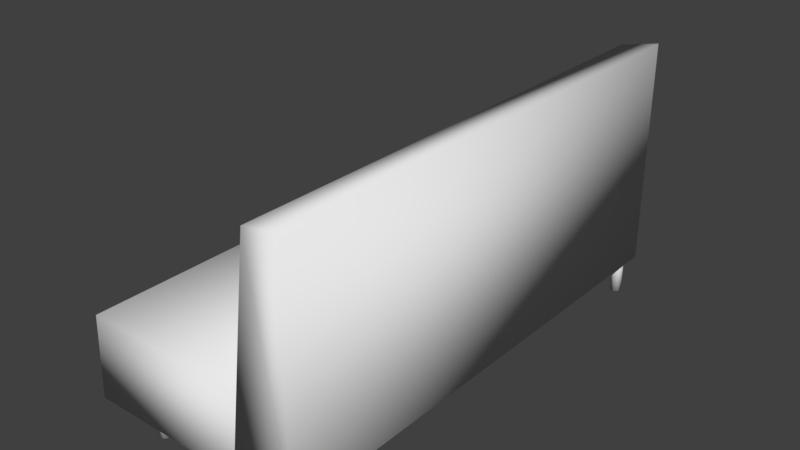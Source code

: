 # Source: bluecouchupdated.blend  (saved by Blender 2.79.0; exported with 4.5.12 LTS)
import bpy
from mathutils import Matrix  # noqa: F401  (used for matrix-valued properties, if any)

bpy.ops.wm.read_factory_settings(use_empty=True)
scene = bpy.context.scene
scene.name = 'Scene'

# ---- collections
col_collection_1 = bpy.data.collections.new('Collection 1'); scene.collection.children.link(col_collection_1)

# ---- materials (node trees are filled in below, after node groups)
mat_material_002 = bpy.data.materials.new('Material.002')
mat_material_002.alpha_threshold = 0.0
mat_material_002.use_transparent_shadow = False
mat_material_002.roughness = 0.5
mat_material_001 = bpy.data.materials.new('Material.001')
mat_material_001.alpha_threshold = 0.0
mat_material_001.use_transparent_shadow = False
mat_material_001.roughness = 0.5
mat_material = bpy.data.materials.new('Material')
mat_material.alpha_threshold = 0.0
mat_material.use_transparent_shadow = False
mat_material.roughness = 0.5
mat_material.line_color = (0.0, 0.0, 0.0, 1.0)

# ---- material node trees

# ---- world
world_world = bpy.data.worlds.new('World'); scene.world = world_world
world_world.color = (0.05088, 0.05088, 0.05088)
world_world.use_sun_shadow = False
world_world.sun_shadow_jitter_overblur = 0.0
world_world.cycles.sampling_method = 'MANUAL'

# ---- meshes
me_cylinder_003 = bpy.data.meshes.new('Cylinder.003')
me_cylinder_003.from_pydata([(-1.742, 0.8234, 1.307), (-1.742, 0.8234, 3.193), (-1.693, 0.8186, 1.307), (-1.693, 0.8186, 3.193), (-1.646, 0.8043, 1.307), (-1.646, 0.8043, 3.193), (-1.603, 0.7812, 1.307), (-1.603, 0.7812, 3.193), (-1.565, 0.75, 1.307), (-1.565, 0.75, 3.193), (-1.534, 0.712, 1.307), (-1.534, 0.712, 3.193), (-1.51, 0.6687, 1.307), (-1.51, 0.6687, 3.193), (-1.496, 0.6217, 1.307), (-1.496, 0.6217, 3.193), (-1.491, 0.5728, 1.307), (-1.491, 0.5728, 3.193), (-1.496, 0.5239, 1.307), (-1.496, 0.5239, 3.193), (-1.51, 0.4769, 1.307), (-1.51, 0.4769, 3.193), (-1.534, 0.4336, 1.307), (-1.534, 0.4336, 3.193), (-1.565, 0.3956, 1.307), (-1.565, 0.3956, 3.193), (-1.603, 0.3644, 1.307), (-1.603, 0.3644, 3.193), (-1.646, 0.3413, 1.307), (-1.646, 0.3413, 3.193), (-1.693, 0.327, 1.307), (-1.693, 0.327, 3.193), (-1.742, 0.3222, 1.307), (-1.742, 0.3222, 3.193), (-1.791, 0.327, 1.307), (-1.791, 0.327, 3.193), (-1.838, 0.3413, 1.307), (-1.838, 0.3413, 3.193), (-1.881, 0.3644, 1.307), (-1.881, 0.3644, 3.193), (-1.919, 0.3956, 1.307), (-1.919, 0.3956, 3.193), (-1.95, 0.4336, 1.307), (-1.95, 0.4336, 3.193), (-1.973, 0.4769, 1.307), (-1.973, 0.4769, 3.193), (-1.988, 0.5239, 1.307), (-1.988, 0.5239, 3.193), (-1.993, 0.5728, 1.307), (-1.993, 0.5728, 3.193), (-1.988, 0.6217, 1.307), (-1.988, 0.6217, 3.193), (-1.973, 0.6687, 1.307), (-1.973, 0.6687, 3.193), (-1.95, 0.712, 1.307), (-1.95, 0.712, 3.193), (-1.919, 0.75, 1.307), (-1.919, 0.75, 3.193), (-1.881, 0.7812, 1.307), (-1.881, 0.7812, 3.193), (-1.838, 0.8043, 1.307), (-1.838, 0.8043, 3.193), (-1.791, 0.8186, 1.307), (-1.791, 0.8186, 3.193), (-9.047, 0.8234, 1.307), (-9.047, 0.8234, 3.193), (-8.998, 0.8186, 1.307), (-8.998, 0.8186, 3.193), (-8.951, 0.8043, 1.307), (-8.951, 0.8043, 3.193), (-8.908, 0.7812, 1.307), (-8.908, 0.7812, 3.193), (-8.87, 0.75, 1.307), (-8.87, 0.75, 3.193), (-8.839, 0.712, 1.307), (-8.839, 0.712, 3.193), (-8.815, 0.6687, 1.307), (-8.815, 0.6687, 3.193), (-8.801, 0.6217, 1.307), (-8.801, 0.6217, 3.193), (-8.796, 0.5728, 1.307), (-8.796, 0.5728, 3.193), (-8.801, 0.5239, 1.307), (-8.801, 0.5239, 3.193), (-8.815, 0.4769, 1.307), (-8.815, 0.4769, 3.193), (-8.839, 0.4336, 1.307), (-8.839, 0.4336, 3.193), (-8.87, 0.3956, 1.307), (-8.87, 0.3956, 3.193), (-8.908, 0.3644, 1.307), (-8.908, 0.3644, 3.193), (-8.951, 0.3413, 1.307), (-8.951, 0.3413, 3.193), (-8.998, 0.327, 1.307), (-8.998, 0.327, 3.193), (-9.047, 0.3222, 1.307), (-9.047, 0.3222, 3.193), (-9.096, 0.327, 1.307), (-9.096, 0.327, 3.193), (-9.143, 0.3413, 1.307), (-9.143, 0.3413, 3.193), (-9.186, 0.3644, 1.307), (-9.186, 0.3644, 3.193), (-9.224, 0.3956, 1.307), (-9.224, 0.3956, 3.193), (-9.255, 0.4336, 1.307), (-9.255, 0.4336, 3.193), (-9.279, 0.4769, 1.307), (-9.279, 0.4769, 3.193), (-9.293, 0.5239, 1.307), (-9.293, 0.5239, 3.193), (-9.298, 0.5728, 1.307), (-9.298, 0.5728, 3.193), (-9.293, 0.6217, 1.307), (-9.293, 0.6217, 3.193), (-9.279, 0.6687, 1.307), (-9.279, 0.6687, 3.193), (-9.255, 0.712, 1.307), (-9.255, 0.712, 3.193), (-9.224, 0.75, 1.307), (-9.224, 0.75, 3.193), (-9.186, 0.7812, 1.307), (-9.186, 0.7812, 3.193), (-9.143, 0.8043, 1.307), (-9.143, 0.8043, 3.193), (-9.096, 0.8186, 1.307), (-9.096, 0.8186, 3.193), (-9.047, 10.61, 1.307), (-9.047, 10.61, 3.193), (-8.998, 10.61, 1.307), (-8.998, 10.61, 3.193), (-8.951, 10.6, 1.307), (-8.951, 10.6, 3.193), (-8.908, 10.57, 1.307), (-8.908, 10.57, 3.193), (-8.87, 10.54, 1.307), (-8.87, 10.54, 3.193), (-8.839, 10.5, 1.307), (-8.839, 10.5, 3.193), (-8.815, 10.46, 1.307), (-8.815, 10.46, 3.193), (-8.801, 10.41, 1.307), (-8.801, 10.41, 3.193), (-8.796, 10.36, 1.307), (-8.796, 10.36, 3.193), (-8.801, 10.32, 1.307), (-8.801, 10.32, 3.193), (-8.815, 10.27, 1.307), (-8.815, 10.27, 3.193), (-8.839, 10.22, 1.307), (-8.839, 10.22, 3.193), (-8.87, 10.19, 1.307), (-8.87, 10.19, 3.193), (-8.908, 10.16, 1.307), (-8.908, 10.16, 3.193), (-8.951, 10.13, 1.307), (-8.951, 10.13, 3.193), (-8.998, 10.12, 1.307), (-8.998, 10.12, 3.193), (-9.047, 10.11, 1.307), (-9.047, 10.11, 3.193), (-9.096, 10.12, 1.307), (-9.096, 10.12, 3.193), (-9.143, 10.13, 1.307), (-9.143, 10.13, 3.193), (-9.186, 10.16, 1.307), (-9.186, 10.16, 3.193), (-9.224, 10.19, 1.307), (-9.224, 10.19, 3.193), (-9.255, 10.22, 1.307), (-9.255, 10.22, 3.193), (-9.279, 10.27, 1.307), (-9.279, 10.27, 3.193), (-9.293, 10.32, 1.307), (-9.293, 10.32, 3.193), (-9.298, 10.36, 1.307), (-9.298, 10.36, 3.193), (-9.293, 10.41, 1.307), (-9.293, 10.41, 3.193), (-9.279, 10.46, 1.307), (-9.279, 10.46, 3.193), (-9.255, 10.5, 1.307), (-9.255, 10.5, 3.193), (-9.224, 10.54, 1.307), (-9.224, 10.54, 3.193), (-9.186, 10.57, 1.307), (-9.186, 10.57, 3.193), (-9.143, 10.6, 1.307), (-9.143, 10.6, 3.193), (-9.096, 10.61, 1.307), (-9.096, 10.61, 3.193), (-2.955, 10.62, 1.307), (-2.955, 10.62, 3.193), (-2.906, 10.61, 1.307), (-2.906, 10.61, 3.193), (-2.859, 10.6, 1.307), (-2.859, 10.6, 3.193), (-2.815, 10.57, 1.307), (-2.815, 10.57, 3.193), (-2.777, 10.54, 1.307), (-2.777, 10.54, 3.193), (-2.746, 10.5, 1.307), (-2.746, 10.5, 3.193), (-2.723, 10.46, 1.307), (-2.723, 10.46, 3.193), (-2.709, 10.41, 1.307), (-2.709, 10.41, 3.193), (-2.704, 10.37, 1.307), (-2.704, 10.37, 3.193), (-2.709, 10.32, 1.307), (-2.709, 10.32, 3.193), (-2.723, 10.27, 1.307), (-2.723, 10.27, 3.193), (-2.746, 10.23, 1.307), (-2.746, 10.23, 3.193), (-2.777, 10.19, 1.307), (-2.777, 10.19, 3.193), (-2.815, 10.16, 1.307), (-2.815, 10.16, 3.193), (-2.859, 10.13, 1.307), (-2.859, 10.13, 3.193), (-2.906, 10.12, 1.307), (-2.906, 10.12, 3.193), (-2.955, 10.11, 1.307), (-2.955, 10.11, 3.193), (-3.003, 10.12, 1.307), (-3.003, 10.12, 3.193), (-3.05, 10.13, 1.307), (-3.05, 10.13, 3.193), (-3.094, 10.16, 1.307), (-3.094, 10.16, 3.193), (-3.132, 10.19, 1.307), (-3.132, 10.19, 3.193), (-3.163, 10.23, 1.307), (-3.163, 10.23, 3.193), (-3.186, 10.27, 1.307), (-3.186, 10.27, 3.193), (-3.2, 10.32, 1.307), (-3.2, 10.32, 3.193), (-3.205, 10.37, 1.307), (-3.205, 10.37, 3.193), (-3.2, 10.41, 1.307), (-3.2, 10.41, 3.193), (-3.186, 10.46, 1.307), (-3.186, 10.46, 3.193), (-3.163, 10.5, 1.307), (-3.163, 10.5, 3.193), (-3.132, 10.54, 1.307), (-3.132, 10.54, 3.193), (-3.094, 10.57, 1.307), (-3.094, 10.57, 3.193), (-3.05, 10.6, 1.307), (-3.05, 10.6, 3.193), (-3.003, 10.61, 1.307), (-3.003, 10.61, 3.193), (-9.047, 20.63, 1.307), (-9.047, 20.63, 3.193), (-8.998, 20.62, 1.307), (-8.998, 20.62, 3.193), (-8.951, 20.61, 1.307), (-8.951, 20.61, 3.193), (-8.908, 20.59, 1.307), (-8.908, 20.59, 3.193), (-8.87, 20.56, 1.307), (-8.87, 20.56, 3.193), (-8.839, 20.52, 1.307), (-8.839, 20.52, 3.193), (-8.815, 20.47, 1.307), (-8.815, 20.47, 3.193), (-8.801, 20.43, 1.307), (-8.801, 20.43, 3.193), (-8.796, 20.38, 1.307), (-8.796, 20.38, 3.193), (-8.801, 20.33, 1.307), (-8.801, 20.33, 3.193), (-8.815, 20.28, 1.307), (-8.815, 20.28, 3.193), (-8.839, 20.24, 1.307), (-8.839, 20.24, 3.193), (-8.87, 20.2, 1.307), (-8.87, 20.2, 3.193), (-8.908, 20.17, 1.307), (-8.908, 20.17, 3.193), (-8.951, 20.15, 1.307), (-8.951, 20.15, 3.193), (-8.998, 20.13, 1.307), (-8.998, 20.13, 3.193), (-9.047, 20.13, 1.307), (-9.047, 20.13, 3.193), (-9.096, 20.13, 1.307), (-9.096, 20.13, 3.193), (-9.143, 20.15, 1.307), (-9.143, 20.15, 3.193), (-9.186, 20.17, 1.307), (-9.186, 20.17, 3.193), (-9.224, 20.2, 1.307), (-9.224, 20.2, 3.193), (-9.255, 20.24, 1.307), (-9.255, 20.24, 3.193), (-9.279, 20.28, 1.307), (-9.279, 20.28, 3.193), (-9.293, 20.33, 1.307), (-9.293, 20.33, 3.193), (-9.298, 20.38, 1.307), (-9.298, 20.38, 3.193), (-9.293, 20.43, 1.307), (-9.293, 20.43, 3.193), (-9.279, 20.47, 1.307), (-9.279, 20.47, 3.193), (-9.255, 20.52, 1.307), (-9.255, 20.52, 3.193), (-9.224, 20.56, 1.307), (-9.224, 20.56, 3.193), (-9.186, 20.59, 1.307), (-9.186, 20.59, 3.193), (-9.143, 20.61, 1.307), (-9.143, 20.61, 3.193), (-9.096, 20.62, 1.307), (-9.096, 20.62, 3.193), (-1.793, 20.63, 1.307), (-1.793, 20.63, 3.193), (-1.744, 20.62, 1.307), (-1.744, 20.62, 3.193), (-1.697, 20.61, 1.307), (-1.697, 20.61, 3.193), (-1.653, 20.59, 1.307), (-1.653, 20.59, 3.193), (-1.615, 20.56, 1.307), (-1.615, 20.56, 3.193), (-1.584, 20.52, 1.307), (-1.584, 20.52, 3.193), (-1.561, 20.47, 1.307), (-1.561, 20.47, 3.193), (-1.547, 20.43, 1.307), (-1.547, 20.43, 3.193), (-1.542, 20.38, 1.307), (-1.542, 20.38, 3.193), (-1.547, 20.33, 1.307), (-1.547, 20.33, 3.193), (-1.561, 20.28, 1.307), (-1.561, 20.28, 3.193), (-1.584, 20.24, 1.307), (-1.584, 20.24, 3.193), (-1.615, 20.2, 1.307), (-1.615, 20.2, 3.193), (-1.653, 20.17, 1.307), (-1.653, 20.17, 3.193), (-1.697, 20.15, 1.307), (-1.697, 20.15, 3.193), (-1.744, 20.13, 1.307), (-1.744, 20.13, 3.193), (-1.793, 20.13, 1.307), (-1.793, 20.13, 3.193), (-1.841, 20.13, 1.307), (-1.841, 20.13, 3.193), (-1.889, 20.15, 1.307), (-1.889, 20.15, 3.193), (-1.932, 20.17, 1.307), (-1.932, 20.17, 3.193), (-1.97, 20.2, 1.307), (-1.97, 20.2, 3.193), (-2.001, 20.24, 1.307), (-2.001, 20.24, 3.193), (-2.024, 20.28, 1.307), (-2.024, 20.28, 3.193), (-2.038, 20.33, 1.307), (-2.038, 20.33, 3.193), (-2.043, 20.38, 1.307), (-2.043, 20.38, 3.193), (-2.038, 20.43, 1.307), (-2.038, 20.43, 3.193), (-2.024, 20.47, 1.307), (-2.024, 20.47, 3.193), (-2.001, 20.52, 1.307), (-2.001, 20.52, 3.193), (-1.97, 20.56, 1.307), (-1.97, 20.56, 3.193), (-1.932, 20.59, 1.307), (-1.932, 20.59, 3.193), (-1.889, 20.61, 1.307), (-1.889, 20.61, 3.193), (-1.841, 20.62, 1.307), (-1.841, 20.62, 3.193), (-10.96, -0.5405, 2.691), (-10.96, -0.4048, 6.139), (-10.96, 21.21, 2.691), (-10.96, 21.28, 6.139), (-3.356, -0.5405, 2.691), (-3.356, -0.4048, 6.139), (-3.356, 21.21, 2.691), (-3.356, 21.28, 6.139), (-1.378, 21.16, 2.739), (-1.378, -0.5786, 2.739), (-4.033, -0.5786, 2.739), (-4.033, 21.16, 2.739), (-1.378, 21.16, 12.63), (-1.378, -0.5786, 12.63), (-3.242, -0.1977, 12.11), (-3.242, 21.54, 12.11), (-1.742, 0.8161, 1.314), (-1.742, 0.8161, 3.186), (-1.694, 0.8115, 1.314), (-1.694, 0.8115, 3.186), (-1.649, 0.7976, 1.314), (-1.649, 0.7976, 3.186), (-1.607, 0.7751, 1.314), (-1.607, 0.7751, 3.186), (-1.57, 0.7449, 1.314), (-1.57, 0.7449, 3.186), (-1.54, 0.708, 1.314), (-1.54, 0.708, 3.186), (-1.517, 0.6659, 1.314), (-1.517, 0.6659, 3.186), (-1.503, 0.6203, 1.314), (-1.503, 0.6203, 3.186), (-1.499, 0.5728, 1.314), (-1.499, 0.5728, 3.186), (-1.503, 0.5253, 1.314), (-1.503, 0.5253, 3.186), (-1.517, 0.4797, 1.314), (-1.517, 0.4797, 3.186), (-1.54, 0.4376, 1.314), (-1.54, 0.4376, 3.186), (-1.57, 0.4007, 1.314), (-1.57, 0.4007, 3.186), (-1.607, 0.3705, 1.314), (-1.607, 0.3705, 3.186), (-1.649, 0.348, 1.314), (-1.649, 0.348, 3.186), (-1.694, 0.3341, 1.314), (-1.694, 0.3341, 3.186), (-1.742, 0.3295, 1.314), (-1.742, 0.3295, 3.186), (-1.789, 0.3341, 1.314), (-1.789, 0.3341, 3.186), (-1.835, 0.348, 1.314), (-1.835, 0.348, 3.186), (-1.877, 0.3705, 1.314), (-1.877, 0.3705, 3.186), (-1.914, 0.4007, 1.314), (-1.914, 0.4007, 3.186), (-1.944, 0.4376, 1.314), (-1.944, 0.4376, 3.186), (-1.967, 0.4797, 1.314), (-1.967, 0.4797, 3.186), (-1.981, 0.5253, 1.314), (-1.981, 0.5253, 3.186), (-1.985, 0.5728, 1.314), (-1.985, 0.5728, 3.186), (-1.981, 0.6203, 1.314), (-1.981, 0.6203, 3.186), (-1.967, 0.6659, 1.314), (-1.967, 0.6659, 3.186), (-1.944, 0.708, 1.314), (-1.944, 0.708, 3.186), (-1.914, 0.7449, 1.314), (-1.914, 0.7449, 3.186), (-1.877, 0.7751, 1.314), (-1.877, 0.7751, 3.186), (-1.835, 0.7976, 1.314), (-1.835, 0.7976, 3.186), (-1.789, 0.8115, 1.314), (-1.789, 0.8115, 3.186), (-9.047, 0.8161, 1.314), (-9.047, 0.8161, 3.186), (-9.0, 0.8115, 1.314), (-9.0, 0.8115, 3.186), (-8.954, 0.7976, 1.314), (-8.954, 0.7976, 3.186), (-8.912, 0.7751, 1.314), (-8.912, 0.7751, 3.186), (-8.875, 0.7449, 1.314), (-8.875, 0.7449, 3.186), (-8.845, 0.708, 1.314), (-8.845, 0.708, 3.186), (-8.822, 0.6659, 1.314), (-8.822, 0.6659, 3.186), (-8.808, 0.6203, 1.314), (-8.808, 0.6203, 3.186), (-8.804, 0.5728, 1.314), (-8.804, 0.5728, 3.186), (-8.808, 0.5253, 1.314), (-8.808, 0.5253, 3.186), (-8.822, 0.4797, 1.314), (-8.822, 0.4797, 3.186), (-8.845, 0.4376, 1.314), (-8.845, 0.4376, 3.186), (-8.875, 0.4007, 1.314), (-8.875, 0.4007, 3.186), (-8.912, 0.3705, 1.314), (-8.912, 0.3705, 3.186), (-8.954, 0.348, 1.314), (-8.954, 0.348, 3.186), (-9.0, 0.3341, 1.314), (-9.0, 0.3341, 3.186), (-9.047, 0.3295, 1.314), (-9.047, 0.3295, 3.186), (-9.094, 0.3341, 1.314), (-9.094, 0.3341, 3.186), (-9.14, 0.348, 1.314), (-9.14, 0.348, 3.186), (-9.182, 0.3705, 1.314), (-9.182, 0.3705, 3.186), (-9.219, 0.4007, 1.314), (-9.219, 0.4007, 3.186), (-9.249, 0.4376, 1.314), (-9.249, 0.4376, 3.186), (-9.272, 0.4797, 1.314), (-9.272, 0.4797, 3.186), (-9.286, 0.5253, 1.314), (-9.286, 0.5253, 3.186), (-9.29, 0.5728, 1.314), (-9.29, 0.5728, 3.186), (-9.286, 0.6203, 1.314), (-9.286, 0.6203, 3.186), (-9.272, 0.6659, 1.314), (-9.272, 0.6659, 3.186), (-9.249, 0.708, 1.314), (-9.249, 0.708, 3.186), (-9.219, 0.7449, 1.314), (-9.219, 0.7449, 3.186), (-9.182, 0.7751, 1.314), (-9.182, 0.7751, 3.186), (-9.14, 0.7976, 1.314), (-9.14, 0.7976, 3.186), (-9.094, 0.8115, 1.314), (-9.094, 0.8115, 3.186), (-9.047, 10.61, 1.314), (-9.047, 10.61, 3.186), (-9.0, 10.6, 1.314), (-9.0, 10.6, 3.186), (-8.954, 10.59, 1.314), (-8.954, 10.59, 3.186), (-8.912, 10.57, 1.314), (-8.912, 10.57, 3.186), (-8.875, 10.54, 1.314), (-8.875, 10.54, 3.186), (-8.845, 10.5, 1.314), (-8.845, 10.5, 3.186), (-8.822, 10.46, 1.314), (-8.822, 10.46, 3.186), (-8.808, 10.41, 1.314), (-8.808, 10.41, 3.186), (-8.804, 10.36, 1.314), (-8.804, 10.36, 3.186), (-8.808, 10.32, 1.314), (-8.808, 10.32, 3.186), (-8.822, 10.27, 1.314), (-8.822, 10.27, 3.186), (-8.845, 10.23, 1.314), (-8.845, 10.23, 3.186), (-8.875, 10.19, 1.314), (-8.875, 10.19, 3.186), (-8.912, 10.16, 1.314), (-8.912, 10.16, 3.186), (-8.954, 10.14, 1.314), (-8.954, 10.14, 3.186), (-9.0, 10.13, 1.314), (-9.0, 10.13, 3.186), (-9.047, 10.12, 1.314), (-9.047, 10.12, 3.186), (-9.094, 10.13, 1.314), (-9.094, 10.13, 3.186), (-9.14, 10.14, 1.314), (-9.14, 10.14, 3.186), (-9.182, 10.16, 1.314), (-9.182, 10.16, 3.186), (-9.219, 10.19, 1.314), (-9.219, 10.19, 3.186), (-9.249, 10.23, 1.314), (-9.249, 10.23, 3.186), (-9.272, 10.27, 1.314), (-9.272, 10.27, 3.186), (-9.286, 10.32, 1.314), (-9.286, 10.32, 3.186), (-9.29, 10.36, 1.314), (-9.29, 10.36, 3.186), (-9.286, 10.41, 1.314), (-9.286, 10.41, 3.186), (-9.272, 10.46, 1.314), (-9.272, 10.46, 3.186), (-9.249, 10.5, 1.314), (-9.249, 10.5, 3.186), (-9.219, 10.54, 1.314), (-9.219, 10.54, 3.186), (-9.182, 10.57, 1.314), (-9.182, 10.57, 3.186), (-9.14, 10.59, 1.314), (-9.14, 10.59, 3.186), (-9.094, 10.6, 1.314), (-9.094, 10.6, 3.186), (-2.955, 10.61, 1.314), (-2.955, 10.61, 3.186), (-2.907, 10.6, 1.314), (-2.907, 10.6, 3.186), (-2.861, 10.59, 1.314), (-2.861, 10.59, 3.186), (-2.819, 10.57, 1.314), (-2.819, 10.57, 3.186), (-2.783, 10.54, 1.314), (-2.783, 10.54, 3.186), (-2.752, 10.5, 1.314), (-2.752, 10.5, 3.186), (-2.73, 10.46, 1.314), (-2.73, 10.46, 3.186), (-2.716, 10.41, 1.314), (-2.716, 10.41, 3.186), (-2.711, 10.37, 1.314), (-2.711, 10.37, 3.186), (-2.716, 10.32, 1.314), (-2.716, 10.32, 3.186), (-2.73, 10.27, 1.314), (-2.73, 10.27, 3.186), (-2.752, 10.23, 1.314), (-2.752, 10.23, 3.186), (-2.783, 10.19, 1.314), (-2.783, 10.19, 3.186), (-2.819, 10.16, 1.314), (-2.819, 10.16, 3.186), (-2.861, 10.14, 1.314), (-2.861, 10.14, 3.186), (-2.907, 10.13, 1.314), (-2.907, 10.13, 3.186), (-2.955, 10.12, 1.314), (-2.955, 10.12, 3.186), (-3.002, 10.13, 1.314), (-3.002, 10.13, 3.186), (-3.048, 10.14, 1.314), (-3.048, 10.14, 3.186), (-3.09, 10.16, 1.314), (-3.09, 10.16, 3.186), (-3.127, 10.19, 1.314), (-3.127, 10.19, 3.186), (-3.157, 10.23, 1.314), (-3.157, 10.23, 3.186), (-3.179, 10.27, 1.314), (-3.179, 10.27, 3.186), (-3.193, 10.32, 1.314), (-3.193, 10.32, 3.186), (-3.198, 10.37, 1.314), (-3.198, 10.37, 3.186), (-3.193, 10.41, 1.314), (-3.193, 10.41, 3.186), (-3.179, 10.46, 1.314), (-3.179, 10.46, 3.186), (-3.157, 10.5, 1.314), (-3.157, 10.5, 3.186), (-3.127, 10.54, 1.314), (-3.127, 10.54, 3.186), (-3.09, 10.57, 1.314), (-3.09, 10.57, 3.186), (-3.048, 10.59, 1.314), (-3.048, 10.59, 3.186), (-3.002, 10.6, 1.314), (-3.002, 10.6, 3.186), (-9.047, 20.62, 1.314), (-9.047, 20.62, 3.186), (-9.0, 20.62, 1.314), (-9.0, 20.62, 3.186), (-8.954, 20.6, 1.314), (-8.954, 20.6, 3.186), (-8.912, 20.58, 1.314), (-8.912, 20.58, 3.186), (-8.875, 20.55, 1.314), (-8.875, 20.55, 3.186), (-8.845, 20.51, 1.314), (-8.845, 20.51, 3.186), (-8.822, 20.47, 1.314), (-8.822, 20.47, 3.186), (-8.808, 20.43, 1.314), (-8.808, 20.43, 3.186), (-8.804, 20.38, 1.314), (-8.804, 20.38, 3.186), (-8.808, 20.33, 1.314), (-8.808, 20.33, 3.186), (-8.822, 20.29, 1.314), (-8.822, 20.29, 3.186), (-8.845, 20.24, 1.314), (-8.845, 20.24, 3.186), (-8.875, 20.21, 1.314), (-8.875, 20.21, 3.186), (-8.912, 20.18, 1.314), (-8.912, 20.18, 3.186), (-8.954, 20.15, 1.314), (-8.954, 20.15, 3.186), (-9.0, 20.14, 1.314), (-9.0, 20.14, 3.186), (-9.047, 20.14, 1.314), (-9.047, 20.14, 3.186), (-9.094, 20.14, 1.314), (-9.094, 20.14, 3.186), (-9.14, 20.15, 1.314), (-9.14, 20.15, 3.186), (-9.182, 20.18, 1.314), (-9.182, 20.18, 3.186), (-9.219, 20.21, 1.314), (-9.219, 20.21, 3.186), (-9.249, 20.24, 1.314), (-9.249, 20.24, 3.186), (-9.272, 20.29, 1.314), (-9.272, 20.29, 3.186), (-9.286, 20.33, 1.314), (-9.286, 20.33, 3.186), (-9.29, 20.38, 1.314), (-9.29, 20.38, 3.186), (-9.286, 20.43, 1.314), (-9.286, 20.43, 3.186), (-9.272, 20.47, 1.314), (-9.272, 20.47, 3.186), (-9.249, 20.51, 1.314), (-9.249, 20.51, 3.186), (-9.219, 20.55, 1.314), (-9.219, 20.55, 3.186), (-9.182, 20.58, 1.314), (-9.182, 20.58, 3.186), (-9.14, 20.6, 1.314), (-9.14, 20.6, 3.186), (-9.094, 20.62, 1.314), (-9.094, 20.62, 3.186), (-1.793, 20.62, 1.314), (-1.793, 20.62, 3.186), (-1.745, 20.62, 1.314), (-1.745, 20.62, 3.186), (-1.699, 20.6, 1.314), (-1.699, 20.6, 3.186), (-1.657, 20.58, 1.314), (-1.657, 20.58, 3.186), (-1.621, 20.55, 1.314), (-1.621, 20.55, 3.186), (-1.59, 20.51, 1.314), (-1.59, 20.51, 3.186), (-1.568, 20.47, 1.314), (-1.568, 20.47, 3.186), (-1.554, 20.43, 1.314), (-1.554, 20.43, 3.186), (-1.549, 20.38, 1.314), (-1.549, 20.38, 3.186), (-1.554, 20.33, 1.314), (-1.554, 20.33, 3.186), (-1.568, 20.29, 1.314), (-1.568, 20.29, 3.186), (-1.59, 20.24, 1.314), (-1.59, 20.24, 3.186), (-1.621, 20.21, 1.314), (-1.621, 20.21, 3.186), (-1.657, 20.18, 1.314), (-1.657, 20.18, 3.186), (-1.699, 20.15, 1.314), (-1.699, 20.15, 3.186), (-1.745, 20.14, 1.314), (-1.745, 20.14, 3.186), (-1.793, 20.14, 1.314), (-1.793, 20.14, 3.186), (-1.84, 20.14, 1.314), (-1.84, 20.14, 3.186), (-1.886, 20.15, 1.314), (-1.886, 20.15, 3.186), (-1.928, 20.18, 1.314), (-1.928, 20.18, 3.186), (-1.965, 20.21, 1.314), (-1.965, 20.21, 3.186), (-1.995, 20.24, 1.314), (-1.995, 20.24, 3.186), (-2.017, 20.29, 1.314), (-2.017, 20.29, 3.186), (-2.031, 20.33, 1.314), (-2.031, 20.33, 3.186), (-2.036, 20.38, 1.314), (-2.036, 20.38, 3.186), (-2.031, 20.43, 1.314), (-2.031, 20.43, 3.186), (-2.017, 20.47, 1.314), (-2.017, 20.47, 3.186), (-1.995, 20.51, 1.314), (-1.995, 20.51, 3.186), (-1.965, 20.55, 1.314), (-1.965, 20.55, 3.186), (-1.928, 20.58, 1.314), (-1.928, 20.58, 3.186), (-1.886, 20.6, 1.314), (-1.886, 20.6, 3.186), (-1.84, 20.62, 1.314), (-1.84, 20.62, 3.186), (-10.95, -0.5346, 2.697), (-10.95, -0.3991, 6.133), (-10.95, 21.21, 2.697), (-10.95, 21.27, 6.133), (-3.361, -0.5346, 2.697), (-3.361, -0.3991, 6.133), (-3.361, 21.21, 2.697), (-3.361, 21.27, 6.133), (-1.384, 21.15, 2.745), (-1.384, -0.5727, 2.745), (-4.027, -0.573, 2.744), (-4.028, 21.15, 2.745), (-1.383, 21.15, 12.63), (-1.383, -0.5727, 12.63), (-3.236, -0.1922, 12.1), (-3.237, 21.53, 12.1)], [], [(0, 1, 3, 2), (2, 3, 5, 4), (4, 5, 7, 6), (6, 7, 9, 8), (8, 9, 11, 10), (10, 11, 13, 12), (12, 13, 15, 14), (14, 15, 17, 16), (16, 17, 19, 18), (18, 19, 21, 20), (20, 21, 23, 22), (22, 23, 25, 24), (24, 25, 27, 26), (26, 27, 29, 28), (28, 29, 31, 30), (30, 31, 33, 32), (32, 33, 35, 34), (34, 35, 37, 36), (36, 37, 39, 38), (38, 39, 41, 40), (40, 41, 43, 42), (42, 43, 45, 44), (44, 45, 47, 46), (46, 47, 49, 48), (48, 49, 51, 50), (50, 51, 53, 52), (52, 53, 55, 54), (54, 55, 57, 56), (56, 57, 59, 58), (58, 59, 61, 60), (3, 1, 63, 61, 59, 57, 55, 53, 51, 49, 47, 45, 43, 41, 39, 37, 35, 33, 31, 29, 27, 25, 23, 21, 19, 17, 15, 13, 11, 9, 7, 5), (60, 61, 63, 62), (62, 63, 1, 0), (0, 2, 4, 6, 8, 10, 12, 14, 16, 18, 20, 22, 24, 26, 28, 30, 32, 34, 36, 38, 40, 42, 44, 46, 48, 50, 52, 54, 56, 58, 60, 62), (64, 65, 67, 66), (66, 67, 69, 68), (68, 69, 71, 70), (70, 71, 73, 72), (72, 73, 75, 74), (74, 75, 77, 76), (76, 77, 79, 78), (78, 79, 81, 80), (80, 81, 83, 82), (82, 83, 85, 84), (84, 85, 87, 86), (86, 87, 89, 88), (88, 89, 91, 90), (90, 91, 93, 92), (92, 93, 95, 94), (94, 95, 97, 96), (96, 97, 99, 98), (98, 99, 101, 100), (100, 101, 103, 102), (102, 103, 105, 104), (104, 105, 107, 106), (106, 107, 109, 108), (108, 109, 111, 110), (110, 111, 113, 112), (112, 113, 115, 114), (114, 115, 117, 116), (116, 117, 119, 118), (118, 119, 121, 120), (120, 121, 123, 122), (122, 123, 125, 124), (67, 65, 127, 125, 123, 121, 119, 117, 115, 113, 111, 109, 107, 105, 103, 101, 99, 97, 95, 93, 91, 89, 87, 85, 83, 81, 79, 77, 75, 73, 71, 69), (124, 125, 127, 126), (126, 127, 65, 64), (64, 66, 68, 70, 72, 74, 76, 78, 80, 82, 84, 86, 88, 90, 92, 94, 96, 98, 100, 102, 104, 106, 108, 110, 112, 114, 116, 118, 120, 122, 124, 126), (128, 129, 131, 130), (130, 131, 133, 132), (132, 133, 135, 134), (134, 135, 137, 136), (136, 137, 139, 138), (138, 139, 141, 140), (140, 141, 143, 142), (142, 143, 145, 144), (144, 145, 147, 146), (146, 147, 149, 148), (148, 149, 151, 150), (150, 151, 153, 152), (152, 153, 155, 154), (154, 155, 157, 156), (156, 157, 159, 158), (158, 159, 161, 160), (160, 161, 163, 162), (162, 163, 165, 164), (164, 165, 167, 166), (166, 167, 169, 168), (168, 169, 171, 170), (170, 171, 173, 172), (172, 173, 175, 174), (174, 175, 177, 176), (176, 177, 179, 178), (178, 179, 181, 180), (180, 181, 183, 182), (182, 183, 185, 184), (184, 185, 187, 186), (186, 187, 189, 188), (131, 129, 191, 189, 187, 185, 183, 181, 179, 177, 175, 173, 171, 169, 167, 165, 163, 161, 159, 157, 155, 153, 151, 149, 147, 145, 143, 141, 139, 137, 135, 133), (188, 189, 191, 190), (190, 191, 129, 128), (128, 130, 132, 134, 136, 138, 140, 142, 144, 146, 148, 150, 152, 154, 156, 158, 160, 162, 164, 166, 168, 170, 172, 174, 176, 178, 180, 182, 184, 186, 188, 190), (192, 193, 195, 194), (194, 195, 197, 196), (196, 197, 199, 198), (198, 199, 201, 200), (200, 201, 203, 202), (202, 203, 205, 204), (204, 205, 207, 206), (206, 207, 209, 208), (208, 209, 211, 210), (210, 211, 213, 212), (212, 213, 215, 214), (214, 215, 217, 216), (216, 217, 219, 218), (218, 219, 221, 220), (220, 221, 223, 222), (222, 223, 225, 224), (224, 225, 227, 226), (226, 227, 229, 228), (228, 229, 231, 230), (230, 231, 233, 232), (232, 233, 235, 234), (234, 235, 237, 236), (236, 237, 239, 238), (238, 239, 241, 240), (240, 241, 243, 242), (242, 243, 245, 244), (244, 245, 247, 246), (246, 247, 249, 248), (248, 249, 251, 250), (250, 251, 253, 252), (195, 193, 255, 253, 251, 249, 247, 245, 243, 241, 239, 237, 235, 233, 231, 229, 227, 225, 223, 221, 219, 217, 215, 213, 211, 209, 207, 205, 203, 201, 199, 197), (252, 253, 255, 254), (254, 255, 193, 192), (192, 194, 196, 198, 200, 202, 204, 206, 208, 210, 212, 214, 216, 218, 220, 222, 224, 226, 228, 230, 232, 234, 236, 238, 240, 242, 244, 246, 248, 250, 252, 254), (256, 257, 259, 258), (258, 259, 261, 260), (260, 261, 263, 262), (262, 263, 265, 264), (264, 265, 267, 266), (266, 267, 269, 268), (268, 269, 271, 270), (270, 271, 273, 272), (272, 273, 275, 274), (274, 275, 277, 276), (276, 277, 279, 278), (278, 279, 281, 280), (280, 281, 283, 282), (282, 283, 285, 284), (284, 285, 287, 286), (286, 287, 289, 288), (288, 289, 291, 290), (290, 291, 293, 292), (292, 293, 295, 294), (294, 295, 297, 296), (296, 297, 299, 298), (298, 299, 301, 300), (300, 301, 303, 302), (302, 303, 305, 304), (304, 305, 307, 306), (306, 307, 309, 308), (308, 309, 311, 310), (310, 311, 313, 312), (312, 313, 315, 314), (314, 315, 317, 316), (259, 257, 319, 317, 315, 313, 311, 309, 307, 305, 303, 301, 299, 297, 295, 293, 291, 289, 287, 285, 283, 281, 279, 277, 275, 273, 271, 269, 267, 265, 263, 261), (316, 317, 319, 318), (318, 319, 257, 256), (256, 258, 260, 262, 264, 266, 268, 270, 272, 274, 276, 278, 280, 282, 284, 286, 288, 290, 292, 294, 296, 298, 300, 302, 304, 306, 308, 310, 312, 314, 316, 318), (320, 321, 323, 322), (322, 323, 325, 324), (324, 325, 327, 326), (326, 327, 329, 328), (328, 329, 331, 330), (330, 331, 333, 332), (332, 333, 335, 334), (334, 335, 337, 336), (336, 337, 339, 338), (338, 339, 341, 340), (340, 341, 343, 342), (342, 343, 345, 344), (344, 345, 347, 346), (346, 347, 349, 348), (348, 349, 351, 350), (350, 351, 353, 352), (352, 353, 355, 354), (354, 355, 357, 356), (356, 357, 359, 358), (358, 359, 361, 360), (360, 361, 363, 362), (362, 363, 365, 364), (364, 365, 367, 366), (366, 367, 369, 368), (368, 369, 371, 370), (370, 371, 373, 372), (372, 373, 375, 374), (374, 375, 377, 376), (376, 377, 379, 378), (378, 379, 381, 380), (323, 321, 383, 381, 379, 377, 375, 373, 371, 369, 367, 365, 363, 361, 359, 357, 355, 353, 351, 349, 347, 345, 343, 341, 339, 337, 335, 333, 331, 329, 327, 325), (380, 381, 383, 382), (382, 383, 321, 320), (320, 322, 324, 326, 328, 330, 332, 334, 336, 338, 340, 342, 344, 346, 348, 350, 352, 354, 356, 358, 360, 362, 364, 366, 368, 370, 372, 374, 376, 378, 380, 382), (384, 385, 387, 386), (386, 387, 391, 390), (390, 391, 389, 388), (388, 389, 385, 384), (386, 390, 388, 384), (391, 387, 385, 389), (392, 393, 394, 395), (396, 399, 398, 397), (392, 396, 397, 393), (393, 397, 398, 394), (394, 398, 399, 395), (396, 392, 395, 399), (400, 402, 403, 401), (402, 404, 405, 403), (404, 406, 407, 405), (406, 408, 409, 407), (408, 410, 411, 409), (410, 412, 413, 411), (412, 414, 415, 413), (414, 416, 417, 415), (416, 418, 419, 417), (418, 420, 421, 419), (420, 422, 423, 421), (422, 424, 425, 423), (424, 426, 427, 425), (426, 428, 429, 427), (428, 430, 431, 429), (430, 432, 433, 431), (432, 434, 435, 433), (434, 436, 437, 435), (436, 438, 439, 437), (438, 440, 441, 439), (440, 442, 443, 441), (442, 444, 445, 443), (444, 446, 447, 445), (446, 448, 449, 447), (448, 450, 451, 449), (450, 452, 453, 451), (452, 454, 455, 453), (454, 456, 457, 455), (456, 458, 459, 457), (458, 460, 461, 459), (403, 405, 407, 409, 411, 413, 415, 417, 419, 421, 423, 425, 427, 429, 431, 433, 435, 437, 439, 441, 443, 445, 447, 449, 451, 453, 455, 457, 459, 461, 463, 401), (460, 462, 463, 461), (462, 400, 401, 463), (400, 462, 460, 458, 456, 454, 452, 450, 448, 446, 444, 442, 440, 438, 436, 434, 432, 430, 428, 426, 424, 422, 420, 418, 416, 414, 412, 410, 408, 406, 404, 402), (464, 466, 467, 465), (466, 468, 469, 467), (468, 470, 471, 469), (470, 472, 473, 471), (472, 474, 475, 473), (474, 476, 477, 475), (476, 478, 479, 477), (478, 480, 481, 479), (480, 482, 483, 481), (482, 484, 485, 483), (484, 486, 487, 485), (486, 488, 489, 487), (488, 490, 491, 489), (490, 492, 493, 491), (492, 494, 495, 493), (494, 496, 497, 495), (496, 498, 499, 497), (498, 500, 501, 499), (500, 502, 503, 501), (502, 504, 505, 503), (504, 506, 507, 505), (506, 508, 509, 507), (508, 510, 511, 509), (510, 512, 513, 511), (512, 514, 515, 513), (514, 516, 517, 515), (516, 518, 519, 517), (518, 520, 521, 519), (520, 522, 523, 521), (522, 524, 525, 523), (467, 469, 471, 473, 475, 477, 479, 481, 483, 485, 487, 489, 491, 493, 495, 497, 499, 501, 503, 505, 507, 509, 511, 513, 515, 517, 519, 521, 523, 525, 527, 465), (524, 526, 527, 525), (526, 464, 465, 527), (464, 526, 524, 522, 520, 518, 516, 514, 512, 510, 508, 506, 504, 502, 500, 498, 496, 494, 492, 490, 488, 486, 484, 482, 480, 478, 476, 474, 472, 470, 468, 466), (528, 530, 531, 529), (530, 532, 533, 531), (532, 534, 535, 533), (534, 536, 537, 535), (536, 538, 539, 537), (538, 540, 541, 539), (540, 542, 543, 541), (542, 544, 545, 543), (544, 546, 547, 545), (546, 548, 549, 547), (548, 550, 551, 549), (550, 552, 553, 551), (552, 554, 555, 553), (554, 556, 557, 555), (556, 558, 559, 557), (558, 560, 561, 559), (560, 562, 563, 561), (562, 564, 565, 563), (564, 566, 567, 565), (566, 568, 569, 567), (568, 570, 571, 569), (570, 572, 573, 571), (572, 574, 575, 573), (574, 576, 577, 575), (576, 578, 579, 577), (578, 580, 581, 579), (580, 582, 583, 581), (582, 584, 585, 583), (584, 586, 587, 585), (586, 588, 589, 587), (531, 533, 535, 537, 539, 541, 543, 545, 547, 549, 551, 553, 555, 557, 559, 561, 563, 565, 567, 569, 571, 573, 575, 577, 579, 581, 583, 585, 587, 589, 591, 529), (588, 590, 591, 589), (590, 528, 529, 591), (528, 590, 588, 586, 584, 582, 580, 578, 576, 574, 572, 570, 568, 566, 564, 562, 560, 558, 556, 554, 552, 550, 548, 546, 544, 542, 540, 538, 536, 534, 532, 530), (592, 594, 595, 593), (594, 596, 597, 595), (596, 598, 599, 597), (598, 600, 601, 599), (600, 602, 603, 601), (602, 604, 605, 603), (604, 606, 607, 605), (606, 608, 609, 607), (608, 610, 611, 609), (610, 612, 613, 611), (612, 614, 615, 613), (614, 616, 617, 615), (616, 618, 619, 617), (618, 620, 621, 619), (620, 622, 623, 621), (622, 624, 625, 623), (624, 626, 627, 625), (626, 628, 629, 627), (628, 630, 631, 629), (630, 632, 633, 631), (632, 634, 635, 633), (634, 636, 637, 635), (636, 638, 639, 637), (638, 640, 641, 639), (640, 642, 643, 641), (642, 644, 645, 643), (644, 646, 647, 645), (646, 648, 649, 647), (648, 650, 651, 649), (650, 652, 653, 651), (595, 597, 599, 601, 603, 605, 607, 609, 611, 613, 615, 617, 619, 621, 623, 625, 627, 629, 631, 633, 635, 637, 639, 641, 643, 645, 647, 649, 651, 653, 655, 593), (652, 654, 655, 653), (654, 592, 593, 655), (592, 654, 652, 650, 648, 646, 644, 642, 640, 638, 636, 634, 632, 630, 628, 626, 624, 622, 620, 618, 616, 614, 612, 610, 608, 606, 604, 602, 600, 598, 596, 594), (656, 658, 659, 657), (658, 660, 661, 659), (660, 662, 663, 661), (662, 664, 665, 663), (664, 666, 667, 665), (666, 668, 669, 667), (668, 670, 671, 669), (670, 672, 673, 671), (672, 674, 675, 673), (674, 676, 677, 675), (676, 678, 679, 677), (678, 680, 681, 679), (680, 682, 683, 681), (682, 684, 685, 683), (684, 686, 687, 685), (686, 688, 689, 687), (688, 690, 691, 689), (690, 692, 693, 691), (692, 694, 695, 693), (694, 696, 697, 695), (696, 698, 699, 697), (698, 700, 701, 699), (700, 702, 703, 701), (702, 704, 705, 703), (704, 706, 707, 705), (706, 708, 709, 707), (708, 710, 711, 709), (710, 712, 713, 711), (712, 714, 715, 713), (714, 716, 717, 715), (659, 661, 663, 665, 667, 669, 671, 673, 675, 677, 679, 681, 683, 685, 687, 689, 691, 693, 695, 697, 699, 701, 703, 705, 707, 709, 711, 713, 715, 717, 719, 657), (716, 718, 719, 717), (718, 656, 657, 719), (656, 718, 716, 714, 712, 710, 708, 706, 704, 702, 700, 698, 696, 694, 692, 690, 688, 686, 684, 682, 680, 678, 676, 674, 672, 670, 668, 666, 664, 662, 660, 658), (720, 722, 723, 721), (722, 724, 725, 723), (724, 726, 727, 725), (726, 728, 729, 727), (728, 730, 731, 729), (730, 732, 733, 731), (732, 734, 735, 733), (734, 736, 737, 735), (736, 738, 739, 737), (738, 740, 741, 739), (740, 742, 743, 741), (742, 744, 745, 743), (744, 746, 747, 745), (746, 748, 749, 747), (748, 750, 751, 749), (750, 752, 753, 751), (752, 754, 755, 753), (754, 756, 757, 755), (756, 758, 759, 757), (758, 760, 761, 759), (760, 762, 763, 761), (762, 764, 765, 763), (764, 766, 767, 765), (766, 768, 769, 767), (768, 770, 771, 769), (770, 772, 773, 771), (772, 774, 775, 773), (774, 776, 777, 775), (776, 778, 779, 777), (778, 780, 781, 779), (723, 725, 727, 729, 731, 733, 735, 737, 739, 741, 743, 745, 747, 749, 751, 753, 755, 757, 759, 761, 763, 765, 767, 769, 771, 773, 775, 777, 779, 781, 783, 721), (780, 782, 783, 781), (782, 720, 721, 783), (720, 782, 780, 778, 776, 774, 772, 770, 768, 766, 764, 762, 760, 758, 756, 754, 752, 750, 748, 746, 744, 742, 740, 738, 736, 734, 732, 730, 728, 726, 724, 722), (784, 786, 787, 785), (786, 790, 791, 787), (790, 788, 789, 791), (788, 784, 785, 789), (786, 784, 788, 790), (791, 789, 785, 787), (792, 795, 794, 793), (796, 797, 798, 799), (792, 793, 797, 796), (793, 794, 798, 797), (794, 795, 799, 798), (796, 799, 795, 792)])
me_cylinder_003.polygons.foreach_set('use_smooth', [True] * 432)
me_cylinder_003.polygons.foreach_set('material_index', [0, 0, 0, 0, 0, 0, 0, 0, 0, 0, 0, 0, 0, 0, 0, 0, 0, 0, 0, 0, 0, 0, 0, 0, 0, 0, 0, 0, 0, 0, 0, 0, 0, 0, 1, 1, 1, 1, 1, 1, 1, 1, 1, 1, 1, 1, 1, 1, 1, 1, 1, 1, 1, 1, 1, 1, 1, 1, 1, 1, 1, 1, 1, 1, 1, 1, 1, 1, 1, 1, 1, 1, 1, 1, 1, 1, 1, 1, 1, 1, 1, 1, 1, 1, 1, 1, 1, 1, 1, 1, 1, 1, 1, 1, 1, 1, 1, 1, 1, 1, 1, 1, 1, 1, 1, 1, 1, 1, 1, 1, 1, 1, 1, 1, 1, 1, 1, 1, 1, 1, 1, 1, 1, 1, 1, 1, 1, 1, 1, 1, 1, 1, 1, 1, 1, 1, 1, 1, 1, 1, 1, 1, 1, 1, 1, 1, 1, 1, 1, 1, 1, 1, 1, 1, 1, 1, 1, 1, 1, 1, 1, 1, 1, 1, 1, 1, 1, 1, 1, 1, 1, 1, 1, 1, 1, 1, 1, 1, 1, 1, 1, 1, 1, 1, 1, 1, 1, 1, 1, 1, 1, 1, 1, 1, 1, 1, 1, 1, 1, 1, 1, 1, 1, 1, 0, 0, 0, 0, 0, 0, 2, 2, 2, 2, 2, 2, 0, 0, 0, 0, 0, 0, 0, 0, 0, 0, 0, 0, 0, 0, 0, 0, 0, 0, 0, 0, 0, 0, 0, 0, 0, 0, 0, 0, 0, 0, 0, 0, 0, 0, 1, 1, 1, 1, 1, 1, 1, 1, 1, 1, 1, 1, 1, 1, 1, 1, 1, 1, 1, 1, 1, 1, 1, 1, 1, 1, 1, 1, 1, 1, 1, 1, 1, 1, 1, 1, 1, 1, 1, 1, 1, 1, 1, 1, 1, 1, 1, 1, 1, 1, 1, 1, 1, 1, 1, 1, 1, 1, 1, 1, 1, 1, 1, 1, 1, 1, 1, 1, 1, 1, 1, 1, 1, 1, 1, 1, 1, 1, 1, 1, 1, 1, 1, 1, 1, 1, 1, 1, 1, 1, 1, 1, 1, 1, 1, 1, 1, 1, 1, 1, 1, 1, 1, 1, 1, 1, 1, 1, 1, 1, 1, 1, 1, 1, 1, 1, 1, 1, 1, 1, 1, 1, 1, 1, 1, 1, 1, 1, 1, 1, 1, 1, 1, 1, 1, 1, 1, 1, 1, 1, 1, 1, 1, 1, 1, 1, 1, 1, 1, 1, 1, 1, 1, 1, 1, 1, 1, 1, 1, 1, 1, 1, 1, 1, 1, 1, 1, 1, 1, 1, 0, 0, 0, 0, 0, 0, 2, 2, 2, 2, 2, 2])
_uv = me_cylinder_003.uv_layers.new(name='UVMap')
_uv.uv.foreach_set('vector', [0.2027, 0.8991, 0.2027, 0.9605, 0.2011, 0.9605, 0.2011, 0.8991, 0.2011, 0.8991, 0.2011, 0.9605, 0.1995, 0.9605, 0.1995, 0.8991, 0.1995, 0.8991, 0.1995, 0.9605, 0.1981, 0.9605, 0.1981, 0.8991, 0.1981, 0.8991, 0.1981, 0.9605, 0.1969, 0.9605, 0.1969, 0.899, 0.2664, 0.9605, 0.2664, 0.899, 0.2676, 0.899, 0.2676, 0.9605, 0.2676, 0.9605, 0.2676, 0.899, 0.2691, 0.899, 0.2691, 0.9605, 0.2691, 0.9605, 0.2691, 0.899, 0.2706, 0.899, 0.2706, 0.9605, 0.2706, 0.9605, 0.2706, 0.899, 0.2722, 0.899, 0.2722, 0.9605, 0.2722, 0.9605, 0.2722, 0.899, 0.2738, 0.899, 0.2738, 0.9605, 0.2738, 0.9605, 0.2738, 0.899, 0.2753, 0.899, 0.2753, 0.9605, 0.2753, 0.9605, 0.2753, 0.899, 0.2768, 0.899, 0.2768, 0.9605, 0.2768, 0.9605, 0.2768, 0.899, 0.278, 0.899, 0.278, 0.9605, 0.1042, 0.9605, 0.1042, 0.899, 0.1054, 0.8991, 0.1054, 0.9605, 0.1054, 0.9605, 0.1054, 0.8991, 0.1068, 0.8991, 0.1068, 0.9605, 0.1068, 0.9605, 0.1068, 0.8991, 0.1084, 0.8991, 0.1084, 0.9605, 0.1084, 0.9605, 0.1084, 0.8991, 0.11, 0.8991, 0.11, 0.9605, 0.11, 0.9605, 0.11, 0.8991, 0.1116, 0.8991, 0.1116, 0.9605, 0.1116, 0.9605, 0.1116, 0.8991, 0.1131, 0.8991, 0.1131, 0.9605, 0.1131, 0.9605, 0.1131, 0.8991, 0.1145, 0.8991, 0.1145, 0.9605, 0.1145, 0.9605, 0.1145, 0.8991, 0.1158, 0.899, 0.1158, 0.9605, 0.396, 0.8946, 0.396, 0.9561, 0.3948, 0.9561, 0.3948, 0.8946, 0.3948, 0.8946, 0.3948, 0.9561, 0.3934, 0.9561, 0.3934, 0.8946, 0.3934, 0.8946, 0.3934, 0.9561, 0.3918, 0.9561, 0.3918, 0.8946, 0.3918, 0.8946, 0.3918, 0.9561, 0.3902, 0.9561, 0.3902, 0.8946, 0.3902, 0.8946, 0.3902, 0.9561, 0.3886, 0.9561, 0.3886, 0.8946, 0.3886, 0.8946, 0.3886, 0.9561, 0.3871, 0.9561, 0.3871, 0.8946, 0.3871, 0.8946, 0.3871, 0.9561, 0.3857, 0.9561, 0.3857, 0.8946, 0.3857, 0.8946, 0.3857, 0.9561, 0.3844, 0.9561, 0.3844, 0.8946, 0.2085, 0.899, 0.2085, 0.9605, 0.2072, 0.9605, 0.2072, 0.8991, 0.2072, 0.8991, 0.2072, 0.9605, 0.2058, 0.9605, 0.2058, 0.8991, 0.337, 0.9271, 0.3381, 0.9269, 0.3393, 0.9269, 0.3404, 0.9271, 0.3414, 0.9275, 0.3424, 0.9282, 0.3432, 0.929, 0.3438, 0.9299, 0.3443, 0.931, 0.3445, 0.9321, 0.3445, 0.9332, 0.3443, 0.9343, 0.3438, 0.9354, 0.3432, 0.9363, 0.3424, 0.9371, 0.3414, 0.9377, 0.3404, 0.9382, 0.3393, 0.9384, 0.3381, 0.9384, 0.337, 0.9382, 0.336, 0.9377, 0.335, 0.9371, 0.3342, 0.9363, 0.3336, 0.9354, 0.3332, 0.9343, 0.3329, 0.9332, 0.3329, 0.9321, 0.3332, 0.931, 0.3336, 0.9299, 0.3342, 0.929, 0.335, 0.9282, 0.336, 0.9275, 0.2058, 0.8991, 0.2058, 0.9605, 0.2043, 0.9605, 0.2043, 0.8991, 0.2043, 0.8991, 0.2043, 0.9605, 0.2027, 0.9605, 0.2027, 0.8991, 0.3566, 0.9123, 0.3557, 0.911, 0.3551, 0.9095, 0.3548, 0.908, 0.3548, 0.9064, 0.3551, 0.9048, 0.3557, 0.9033, 0.3566, 0.902, 0.3578, 0.9009, 0.3591, 0.9, 0.3606, 0.8994, 0.3622, 0.899, 0.3638, 0.899, 0.3654, 0.8994, 0.3668, 0.9, 0.3682, 0.9009, 0.3693, 0.902, 0.3702, 0.9033, 0.3708, 0.9048, 0.3711, 0.9064, 0.3711, 0.908, 0.3708, 0.9095, 0.3702, 0.911, 0.3693, 0.9123, 0.3682, 0.9135, 0.3668, 0.9144, 0.3654, 0.915, 0.3638, 0.9153, 0.3622, 0.9153, 0.3606, 0.915, 0.3591, 0.9144, 0.3578, 0.9135, 0.1563, 0.8991, 0.1563, 0.9605, 0.1547, 0.9605, 0.1547, 0.8991, 0.1547, 0.8991, 0.1547, 0.9605, 0.1532, 0.9605, 0.1532, 0.8991, 0.1532, 0.8991, 0.1532, 0.9605, 0.1518, 0.9605, 0.1518, 0.8991, 0.1518, 0.8991, 0.1518, 0.9605, 0.1505, 0.9605, 0.1505, 0.899, 0.2548, 0.9605, 0.2548, 0.899, 0.2561, 0.899, 0.2561, 0.9605, 0.2561, 0.9605, 0.2561, 0.899, 0.2575, 0.899, 0.2575, 0.9605, 0.2575, 0.9605, 0.2575, 0.899, 0.259, 0.899, 0.259, 0.9605, 0.259, 0.9605, 0.259, 0.899, 0.2606, 0.899, 0.2606, 0.9605, 0.2606, 0.9605, 0.2606, 0.899, 0.2622, 0.899, 0.2622, 0.9605, 0.2622, 0.9605, 0.2622, 0.899, 0.2637, 0.899, 0.2637, 0.9605, 0.2637, 0.9605, 0.2637, 0.899, 0.2652, 0.899, 0.2652, 0.9605, 0.2652, 0.9605, 0.2652, 0.899, 0.2664, 0.899, 0.2664, 0.9605, 0.1274, 0.8991, 0.1274, 0.9605, 0.1261, 0.9605, 0.1261, 0.8991, 0.1261, 0.8991, 0.1261, 0.9605, 0.1247, 0.9605, 0.1247, 0.8991, 0.1247, 0.8991, 0.1247, 0.9605, 0.1232, 0.9605, 0.1232, 0.899, 0.1232, 0.899, 0.1232, 0.9605, 0.1216, 0.9605, 0.1216, 0.899, 0.1216, 0.899, 0.1216, 0.9605, 0.12, 0.9605, 0.12, 0.899, 0.12, 0.899, 0.12, 0.9605, 0.1184, 0.9605, 0.1184, 0.8991, 0.1184, 0.8991, 0.1184, 0.9605, 0.117, 0.9605, 0.117, 0.8991, 0.117, 0.8991, 0.117, 0.9605, 0.1158, 0.9605, 0.1158, 0.8991, 0.396, 0.9561, 0.396, 0.8946, 0.3973, 0.8946, 0.3973, 0.9561, 0.3973, 0.9561, 0.3973, 0.8946, 0.3987, 0.8946, 0.3987, 0.9561, 0.3987, 0.9561, 0.3987, 0.8946, 0.4002, 0.8946, 0.4002, 0.9561, 0.4002, 0.9561, 0.4002, 0.8946, 0.4018, 0.8946, 0.4018, 0.9561, 0.4018, 0.9561, 0.4018, 0.8946, 0.4034, 0.8946, 0.4034, 0.9561, 0.4034, 0.9561, 0.4034, 0.8946, 0.405, 0.8946, 0.405, 0.9561, 0.405, 0.9561, 0.405, 0.8946, 0.4064, 0.8946, 0.4064, 0.9561, 0.4064, 0.9561, 0.4064, 0.8946, 0.4076, 0.8946, 0.4076, 0.9561, 0.1621, 0.899, 0.1621, 0.9605, 0.1609, 0.9605, 0.1609, 0.8991, 0.1609, 0.8991, 0.1609, 0.9605, 0.1595, 0.9605, 0.1595, 0.8991, 0.3497, 0.9269, 0.3508, 0.9269, 0.3519, 0.9271, 0.353, 0.9275, 0.3539, 0.9282, 0.3547, 0.929, 0.3553, 0.9299, 0.3558, 0.931, 0.356, 0.9321, 0.356, 0.9332, 0.3558, 0.9343, 0.3553, 0.9354, 0.3547, 0.9363, 0.3539, 0.9371, 0.353, 0.9377, 0.3519, 0.9382, 0.3508, 0.9384, 0.3497, 0.9384, 0.3486, 0.9382, 0.3475, 0.9377, 0.3466, 0.9371, 0.3458, 0.9363, 0.3451, 0.9354, 0.3447, 0.9343, 0.3445, 0.9332, 0.3445, 0.9321, 0.3447, 0.931, 0.3451, 0.9299, 0.3458, 0.929, 0.3466, 0.9282, 0.3475, 0.9275, 0.3486, 0.9271, 0.1595, 0.8991, 0.1595, 0.9605, 0.1579, 0.9605, 0.1579, 0.8991, 0.1579, 0.8991, 0.1579, 0.9605, 0.1563, 0.9605, 0.1563, 0.8991, 0.3548, 0.9064, 0.3548, 0.908, 0.3545, 0.9095, 0.3539, 0.911, 0.353, 0.9123, 0.3519, 0.9135, 0.3505, 0.9144, 0.349, 0.915, 0.3475, 0.9153, 0.3459, 0.9153, 0.3443, 0.915, 0.3428, 0.9144, 0.3415, 0.9135, 0.3403, 0.9123, 0.3394, 0.911, 0.3388, 0.9095, 0.3385, 0.908, 0.3385, 0.9064, 0.3388, 0.9048, 0.3394, 0.9033, 0.3403, 0.902, 0.3415, 0.9009, 0.3428, 0.9, 0.3443, 0.8994, 0.3459, 0.899, 0.3475, 0.899, 0.349, 0.8994, 0.3505, 0.9, 0.3519, 0.9009, 0.353, 0.902, 0.3539, 0.9033, 0.3545, 0.9048, 0.2143, 0.8991, 0.2143, 0.9605, 0.2127, 0.9605, 0.2127, 0.8991, 0.2127, 0.8991, 0.2127, 0.9605, 0.2111, 0.9605, 0.2111, 0.8991, 0.2111, 0.8991, 0.2111, 0.9605, 0.2097, 0.9605, 0.2097, 0.8991, 0.2097, 0.8991, 0.2097, 0.9605, 0.2085, 0.9605, 0.2085, 0.899, 0.2548, 0.899, 0.2548, 0.9605, 0.2536, 0.9605, 0.2536, 0.899, 0.2536, 0.899, 0.2536, 0.9605, 0.2522, 0.9605, 0.2522, 0.899, 0.2522, 0.899, 0.2522, 0.9605, 0.2506, 0.9605, 0.2506, 0.899, 0.2506, 0.899, 0.2506, 0.9605, 0.249, 0.9605, 0.249, 0.899, 0.249, 0.899, 0.249, 0.9605, 0.2474, 0.9605, 0.2474, 0.899, 0.2474, 0.899, 0.2474, 0.9605, 0.2459, 0.9605, 0.2459, 0.899, 0.2459, 0.899, 0.2459, 0.9605, 0.2445, 0.9605, 0.2445, 0.899, 0.2445, 0.899, 0.2445, 0.9605, 0.2432, 0.9605, 0.2432, 0.899, 0.1042, 0.8991, 0.1042, 0.9605, 0.1029, 0.9605, 0.1029, 0.8991, 0.1029, 0.8991, 0.1029, 0.9605, 0.1015, 0.9605, 0.1015, 0.8991, 0.1015, 0.8991, 0.1015, 0.9605, 0.09999, 0.9605, 0.09999, 0.899, 0.09999, 0.899, 0.09999, 0.9605, 0.09839, 0.9605, 0.09839, 0.899, 0.09839, 0.899, 0.09839, 0.9605, 0.09679, 0.9605, 0.09679, 0.899, 0.09679, 0.899, 0.09679, 0.9605, 0.09525, 0.9605, 0.09525, 0.8991, 0.09525, 0.8991, 0.09525, 0.9605, 0.09384, 0.9605, 0.09384, 0.8991, 0.09384, 0.8991, 0.09384, 0.9605, 0.09259, 0.9605, 0.09259, 0.8991, 0.05543, 0.9481, 0.05543, 0.8866, 0.05667, 0.8866, 0.05667, 0.9481, 0.05667, 0.9481, 0.05667, 0.8866, 0.05809, 0.8866, 0.05809, 0.9481, 0.05809, 0.9481, 0.05809, 0.8866, 0.05963, 0.8866, 0.05963, 0.9481, 0.05963, 0.9481, 0.05963, 0.8866, 0.06123, 0.8866, 0.06123, 0.9481, 0.06123, 0.9481, 0.06123, 0.8866, 0.06282, 0.8866, 0.06282, 0.9481, 0.06282, 0.9481, 0.06282, 0.8866, 0.06436, 0.8866, 0.06436, 0.9481, 0.06436, 0.9481, 0.06436, 0.8866, 0.06578, 0.8866, 0.06578, 0.9481, 0.06578, 0.9481, 0.06578, 0.8866, 0.06702, 0.8866, 0.06702, 0.9481, 0.2201, 0.899, 0.2201, 0.9605, 0.2188, 0.9605, 0.2188, 0.8991, 0.2188, 0.8991, 0.2188, 0.9605, 0.2174, 0.9605, 0.2174, 0.8991, 0.3151, 0.9384, 0.3162, 0.9384, 0.3173, 0.9386, 0.3184, 0.939, 0.3193, 0.9397, 0.3201, 0.9405, 0.3208, 0.9414, 0.3212, 0.9424, 0.3214, 0.9436, 0.3214, 0.9447, 0.3212, 0.9458, 0.3208, 0.9468, 0.3201, 0.9478, 0.3193, 0.9486, 0.3184, 0.9492, 0.3173, 0.9496, 0.3162, 0.9499, 0.3151, 0.9499, 0.314, 0.9497, 0.3129, 0.9492, 0.312, 0.9486, 0.3112, 0.9478, 0.3105, 0.9468, 0.3101, 0.9458, 0.3099, 0.9447, 0.3099, 0.9436, 0.3101, 0.9425, 0.3105, 0.9414, 0.3112, 0.9405, 0.312, 0.9397, 0.3129, 0.939, 0.314, 0.9386, 0.2174, 0.8991, 0.2174, 0.9605, 0.2159, 0.9605, 0.2159, 0.8991, 0.2159, 0.8991, 0.2159, 0.9605, 0.2143, 0.9605, 0.2143, 0.8991, 0.3068, 0.9033, 0.3077, 0.902, 0.3088, 0.9009, 0.3102, 0.9, 0.3117, 0.8994, 0.3132, 0.899, 0.3148, 0.899, 0.3164, 0.8994, 0.3179, 0.9, 0.3192, 0.9009, 0.3204, 0.902, 0.3213, 0.9033, 0.3219, 0.9048, 0.3222, 0.9064, 0.3222, 0.908, 0.3219, 0.9095, 0.3213, 0.911, 0.3204, 0.9123, 0.3192, 0.9135, 0.3179, 0.9144, 0.3164, 0.915, 0.3148, 0.9153, 0.3132, 0.9153, 0.3117, 0.915, 0.3102, 0.9144, 0.3088, 0.9135, 0.3077, 0.9123, 0.3068, 0.911, 0.3062, 0.9095, 0.3059, 0.908, 0.3059, 0.9064, 0.3062, 0.9048, 0.1795, 0.9605, 0.1795, 0.899, 0.1811, 0.899, 0.1811, 0.9605, 0.1811, 0.9605, 0.1811, 0.899, 0.1826, 0.899, 0.1826, 0.9605, 0.1826, 0.9605, 0.1826, 0.899, 0.184, 0.8991, 0.184, 0.9605, 0.184, 0.9605, 0.184, 0.8991, 0.1853, 0.8991, 0.1853, 0.9605, 0.2316, 0.9605, 0.2316, 0.899, 0.2329, 0.899, 0.2329, 0.9605, 0.2329, 0.9605, 0.2329, 0.899, 0.2343, 0.899, 0.2343, 0.9605, 0.2343, 0.9605, 0.2343, 0.899, 0.2358, 0.899, 0.2358, 0.9605, 0.2358, 0.9605, 0.2358, 0.899, 0.2374, 0.899, 0.2374, 0.9605, 0.2374, 0.9605, 0.2374, 0.899, 0.239, 0.899, 0.239, 0.9605, 0.239, 0.9605, 0.239, 0.899, 0.2406, 0.899, 0.2406, 0.9605, 0.2406, 0.9605, 0.2406, 0.899, 0.242, 0.899, 0.242, 0.9605, 0.242, 0.9605, 0.242, 0.899, 0.2432, 0.899, 0.2432, 0.9605, 0.1389, 0.8991, 0.1389, 0.9605, 0.1377, 0.9605, 0.1377, 0.8991, 0.1377, 0.8991, 0.1377, 0.9605, 0.1363, 0.9605, 0.1363, 0.8991, 0.1363, 0.8991, 0.1363, 0.9605, 0.1348, 0.9605, 0.1348, 0.899, 0.1348, 0.899, 0.1348, 0.9605, 0.1332, 0.9605, 0.1332, 0.899, 0.1332, 0.899, 0.1332, 0.9605, 0.1316, 0.9605, 0.1316, 0.899, 0.1316, 0.899, 0.1316, 0.9605, 0.13, 0.9605, 0.13, 0.899, 0.13, 0.899, 0.13, 0.9605, 0.1286, 0.9605, 0.1286, 0.8991, 0.1286, 0.8991, 0.1286, 0.9605, 0.1274, 0.9605, 0.1274, 0.8991, 0.07861, 0.8866, 0.07861, 0.9481, 0.07737, 0.9481, 0.07737, 0.8866, 0.07737, 0.8866, 0.07737, 0.9481, 0.07595, 0.9481, 0.07595, 0.8866, 0.07595, 0.8866, 0.07595, 0.9481, 0.07441, 0.9481, 0.07441, 0.8866, 0.07441, 0.8866, 0.07441, 0.9481, 0.07281, 0.9481, 0.07281, 0.8866, 0.07281, 0.8866, 0.07281, 0.9481, 0.07122, 0.9481, 0.07122, 0.8866, 0.07122, 0.8866, 0.07122, 0.9481, 0.06968, 0.9481, 0.06968, 0.8866, 0.06968, 0.8866, 0.06968, 0.9481, 0.06826, 0.9481, 0.06826, 0.8866, 0.06826, 0.8866, 0.06826, 0.9481, 0.06702, 0.9481, 0.06702, 0.8866, 0.1737, 0.9605, 0.1737, 0.8991, 0.1749, 0.8991, 0.1749, 0.9605, 0.1749, 0.9605, 0.1749, 0.8991, 0.1764, 0.899, 0.1764, 0.9605, 0.3635, 0.9382, 0.3623, 0.9384, 0.3612, 0.9384, 0.3601, 0.9382, 0.359, 0.9377, 0.3581, 0.9371, 0.3573, 0.9363, 0.3567, 0.9354, 0.3562, 0.9343, 0.356, 0.9332, 0.356, 0.9321, 0.3562, 0.931, 0.3567, 0.9299, 0.3573, 0.929, 0.3581, 0.9282, 0.359, 0.9275, 0.3601, 0.9271, 0.3612, 0.9269, 0.3623, 0.9269, 0.3634, 0.9271, 0.3645, 0.9275, 0.3654, 0.9282, 0.3662, 0.929, 0.3669, 0.9299, 0.3673, 0.931, 0.3675, 0.9321, 0.3675, 0.9332, 0.3673, 0.9343, 0.3669, 0.9354, 0.3662, 0.9363, 0.3654, 0.9371, 0.3645, 0.9377, 0.1764, 0.9605, 0.1764, 0.899, 0.1779, 0.899, 0.1779, 0.9605, 0.1779, 0.9605, 0.1779, 0.899, 0.1795, 0.899, 0.1795, 0.9605, 0.3029, 0.9135, 0.3016, 0.9144, 0.3001, 0.915, 0.2985, 0.9153, 0.2969, 0.9153, 0.2954, 0.915, 0.2939, 0.9144, 0.2925, 0.9135, 0.2914, 0.9123, 0.2905, 0.911, 0.2899, 0.9095, 0.2896, 0.908, 0.2896, 0.9064, 0.2899, 0.9048, 0.2905, 0.9033, 0.2914, 0.902, 0.2925, 0.9009, 0.2939, 0.9, 0.2954, 0.8994, 0.2969, 0.899, 0.2985, 0.899, 0.3001, 0.8994, 0.3016, 0.9, 0.3029, 0.9009, 0.3041, 0.902, 0.305, 0.9033, 0.3056, 0.9048, 0.3059, 0.9064, 0.3059, 0.908, 0.3056, 0.9095, 0.305, 0.911, 0.3041, 0.9123, 0.1911, 0.8991, 0.1911, 0.9605, 0.1895, 0.9605, 0.1895, 0.8991, 0.1895, 0.8991, 0.1895, 0.9605, 0.188, 0.9605, 0.188, 0.8991, 0.188, 0.8991, 0.188, 0.9605, 0.1865, 0.9605, 0.1865, 0.8991, 0.1865, 0.8991, 0.1865, 0.9605, 0.1853, 0.9605, 0.1853, 0.899, 0.278, 0.9605, 0.278, 0.899, 0.2792, 0.899, 0.2792, 0.9605, 0.2792, 0.9605, 0.2792, 0.899, 0.2807, 0.899, 0.2807, 0.9605, 0.2807, 0.9605, 0.2807, 0.899, 0.2822, 0.899, 0.2822, 0.9605, 0.2822, 0.9605, 0.2822, 0.899, 0.2838, 0.899, 0.2838, 0.9605, 0.2838, 0.9605, 0.2838, 0.899, 0.2854, 0.899, 0.2854, 0.9605, 0.2854, 0.9605, 0.2854, 0.899, 0.2869, 0.899, 0.2869, 0.9605, 0.2869, 0.9605, 0.2869, 0.899, 0.2883, 0.899, 0.2883, 0.9605, 0.2883, 0.9605, 0.2883, 0.899, 0.2896, 0.899, 0.2896, 0.9605, 0.09259, 0.8991, 0.09259, 0.9605, 0.09135, 0.9605, 0.09135, 0.8991, 0.09135, 0.8991, 0.09135, 0.9605, 0.08994, 0.9605, 0.08994, 0.899, 0.08994, 0.899, 0.08994, 0.9605, 0.0884, 0.9605, 0.0884, 0.899, 0.0884, 0.899, 0.0884, 0.9605, 0.0868, 0.9605, 0.0868, 0.899, 0.0868, 0.899, 0.0868, 0.9605, 0.0852, 0.9605, 0.0852, 0.899, 0.0852, 0.899, 0.0852, 0.9605, 0.08367, 0.9605, 0.08367, 0.899, 0.08367, 0.899, 0.08367, 0.9605, 0.08225, 0.9605, 0.08225, 0.8991, 0.08225, 0.8991, 0.08225, 0.9605, 0.081, 0.9605, 0.081, 0.8991, 0.4192, 0.8946, 0.4192, 0.9561, 0.418, 0.9561, 0.418, 0.8946, 0.418, 0.8946, 0.418, 0.9561, 0.4166, 0.9561, 0.4166, 0.8946, 0.4166, 0.8946, 0.4166, 0.9561, 0.415, 0.9561, 0.415, 0.8946, 0.415, 0.8946, 0.415, 0.9561, 0.4134, 0.9561, 0.4134, 0.8946, 0.4134, 0.8946, 0.4134, 0.9561, 0.4118, 0.9561, 0.4118, 0.8946, 0.4118, 0.8946, 0.4118, 0.9561, 0.4103, 0.9561, 0.4103, 0.8946, 0.4103, 0.8946, 0.4103, 0.9561, 0.4089, 0.9561, 0.4089, 0.8946, 0.4089, 0.8946, 0.4089, 0.9561, 0.4076, 0.9561, 0.4076, 0.8946, 0.1969, 0.899, 0.1969, 0.9605, 0.1956, 0.9605, 0.1956, 0.8991, 0.1956, 0.8991, 0.1956, 0.9605, 0.1942, 0.9605, 0.1942, 0.8991, 0.3255, 0.9386, 0.3266, 0.9384, 0.3278, 0.9384, 0.3289, 0.9386, 0.3299, 0.939, 0.3309, 0.9397, 0.3317, 0.9405, 0.3323, 0.9414, 0.3327, 0.9425, 0.3329, 0.9436, 0.3329, 0.9447, 0.3327, 0.9458, 0.3323, 0.9468, 0.3317, 0.9478, 0.3309, 0.9486, 0.3299, 0.9492, 0.3289, 0.9497, 0.3278, 0.9499, 0.3266, 0.9499, 0.3255, 0.9496, 0.3245, 0.9492, 0.3235, 0.9486, 0.3227, 0.9478, 0.3221, 0.9468, 0.3216, 0.9458, 0.3214, 0.9447, 0.3214, 0.9436, 0.3216, 0.9425, 0.3221, 0.9414, 0.3227, 0.9405, 0.3235, 0.9397, 0.3245, 0.939, 0.1942, 0.8991, 0.1942, 0.9605, 0.1927, 0.9605, 0.1927, 0.8991, 0.1927, 0.8991, 0.1927, 0.9605, 0.1911, 0.9605, 0.1911, 0.8991, 0.3231, 0.911, 0.3225, 0.9095, 0.3222, 0.908, 0.3222, 0.9064, 0.3225, 0.9048, 0.3231, 0.9033, 0.324, 0.902, 0.3252, 0.9009, 0.3265, 0.9, 0.328, 0.8994, 0.3296, 0.899, 0.3312, 0.899, 0.3327, 0.8994, 0.3342, 0.9, 0.3356, 0.9009, 0.3367, 0.902, 0.3376, 0.9033, 0.3382, 0.9048, 0.3385, 0.9064, 0.3385, 0.908, 0.3382, 0.9095, 0.3376, 0.911, 0.3367, 0.9123, 0.3356, 0.9135, 0.3342, 0.9144, 0.3327, 0.915, 0.3312, 0.9153, 0.3296, 0.9153, 0.328, 0.915, 0.3265, 0.9144, 0.3252, 0.9135, 0.324, 0.9123, 0.1679, 0.9605, 0.1679, 0.899, 0.1695, 0.899, 0.1695, 0.9605, 0.1695, 0.9605, 0.1695, 0.899, 0.171, 0.899, 0.171, 0.9605, 0.171, 0.9605, 0.171, 0.899, 0.1725, 0.8991, 0.1725, 0.9605, 0.1725, 0.9605, 0.1725, 0.8991, 0.1737, 0.8991, 0.1737, 0.9605, 0.2201, 0.9605, 0.2201, 0.899, 0.2213, 0.899, 0.2213, 0.9605, 0.2213, 0.9605, 0.2213, 0.899, 0.2227, 0.899, 0.2227, 0.9605, 0.2227, 0.9605, 0.2227, 0.899, 0.2243, 0.899, 0.2243, 0.9605, 0.2243, 0.9605, 0.2243, 0.899, 0.2258, 0.899, 0.2258, 0.9605, 0.2258, 0.9605, 0.2258, 0.899, 0.2274, 0.899, 0.2274, 0.9605, 0.2274, 0.9605, 0.2274, 0.899, 0.229, 0.899, 0.229, 0.9605, 0.229, 0.9605, 0.229, 0.899, 0.2304, 0.899, 0.2304, 0.9605, 0.2304, 0.9605, 0.2304, 0.899, 0.2316, 0.899, 0.2316, 0.9605, 0.1505, 0.8991, 0.1505, 0.9605, 0.1493, 0.9605, 0.1493, 0.8991, 0.1493, 0.8991, 0.1493, 0.9605, 0.1479, 0.9605, 0.1479, 0.8991, 0.1479, 0.8991, 0.1479, 0.9605, 0.1463, 0.9605, 0.1463, 0.899, 0.1463, 0.899, 0.1463, 0.9605, 0.1447, 0.9605, 0.1447, 0.899, 0.1447, 0.899, 0.1447, 0.9605, 0.1431, 0.9605, 0.1431, 0.899, 0.1431, 0.899, 0.1431, 0.9605, 0.1416, 0.9605, 0.1416, 0.8991, 0.1416, 0.8991, 0.1416, 0.9605, 0.1402, 0.9605, 0.1402, 0.8991, 0.1402, 0.8991, 0.1402, 0.9605, 0.1389, 0.9605, 0.1389, 0.8991, 0.05543, 0.8866, 0.05543, 0.9481, 0.05419, 0.9481, 0.05419, 0.8866, 0.05419, 0.8866, 0.05419, 0.9481, 0.05277, 0.9481, 0.05277, 0.8866, 0.05277, 0.8866, 0.05277, 0.9481, 0.05124, 0.9481, 0.05124, 0.8866, 0.05124, 0.8866, 0.05124, 0.9481, 0.04964, 0.9481, 0.04964, 0.8866, 0.04964, 0.8866, 0.04964, 0.9481, 0.04804, 0.9481, 0.04804, 0.8866, 0.04804, 0.8866, 0.04804, 0.9481, 0.0465, 0.9481, 0.0465, 0.8866, 0.0465, 0.8866, 0.0465, 0.9481, 0.04509, 0.9481, 0.04509, 0.8866, 0.04509, 0.8866, 0.04509, 0.9481, 0.04384, 0.9481, 0.04384, 0.8866, 0.1621, 0.9605, 0.1621, 0.8991, 0.1634, 0.8991, 0.1634, 0.9605, 0.1634, 0.9605, 0.1634, 0.8991, 0.1648, 0.899, 0.1648, 0.9605, 0.3255, 0.9271, 0.3266, 0.9269, 0.3278, 0.9269, 0.3289, 0.9271, 0.3299, 0.9275, 0.3309, 0.9282, 0.3317, 0.929, 0.3323, 0.9299, 0.3327, 0.931, 0.3329, 0.9321, 0.3329, 0.9332, 0.3327, 0.9343, 0.3323, 0.9354, 0.3317, 0.9363, 0.3309, 0.9371, 0.3299, 0.9377, 0.3289, 0.9382, 0.3278, 0.9384, 0.3266, 0.9384, 0.3255, 0.9382, 0.3245, 0.9377, 0.3235, 0.9371, 0.3227, 0.9363, 0.3221, 0.9354, 0.3216, 0.9343, 0.3214, 0.9332, 0.3214, 0.9321, 0.3216, 0.931, 0.3221, 0.9299, 0.3227, 0.929, 0.3235, 0.9282, 0.3245, 0.9275, 0.1648, 0.9605, 0.1648, 0.899, 0.1663, 0.899, 0.1663, 0.9605, 0.1663, 0.9605, 0.1663, 0.899, 0.1679, 0.899, 0.1679, 0.9605, 0.2899, 0.9258, 0.2896, 0.9242, 0.2896, 0.9226, 0.2899, 0.921, 0.2905, 0.9196, 0.2914, 0.9182, 0.2925, 0.9171, 0.2939, 0.9162, 0.2954, 0.9156, 0.2969, 0.9153, 0.2985, 0.9153, 0.3001, 0.9156, 0.3016, 0.9162, 0.3029, 0.9171, 0.3041, 0.9182, 0.305, 0.9196, 0.3056, 0.921, 0.3059, 0.9226, 0.3059, 0.9242, 0.3056, 0.9258, 0.305, 0.9273, 0.3041, 0.9286, 0.3029, 0.9297, 0.3016, 0.9306, 0.3001, 0.9312, 0.2985, 0.9315, 0.2969, 0.9315, 0.2954, 0.9312, 0.2939, 0.9306, 0.2925, 0.9297, 0.2914, 0.9286, 0.2905, 0.9273, 0.9565, 0.5025, 0.8768, 0.4994, 0.8768, 0.0, 0.9565, 0.001496, 0.5252, 0.6762, 0.4455, 0.6762, 0.4455, 0.501, 0.5252, 0.501, 0.8768, 0.501, 0.7971, 0.5025, 0.7971, 0.003126, 0.8768, 0.0, 0.2025, 0.6757, 0.1228, 0.6757, 0.1228, 0.5006, 0.2025, 0.5006, 0.4455, 4.393e-08, 0.6213, 0.0, 0.6213, 0.501, 0.4455, 0.501, 0.6213, 0.0, 0.7971, 4.393e-08, 0.7971, 0.4994, 0.6213, 0.4994, 0.6827, 0.4994, 0.6827, 1.0, 0.6213, 1.0, 0.6213, 0.4994, 0.9565, 0.008775, 1.0, 0.0, 1.0, 0.5006, 0.9565, 0.5094, 0.2288, 0.5006, 0.0, 0.5006, 2.205e-08, 0.0, 0.2288, 1.016e-07, 0.0614, 0.5006, 0.0614, 0.7285, 0.01827, 0.7164, 0.0, 0.5006, 0.4455, 0.5094, 0.2288, 0.5006, 0.2288, 0.0, 0.4455, 0.008775, 0.1228, 0.5006, 0.1228, 0.7285, 0.0614, 0.7285, 0.07967, 0.5127, 0.2027, 0.8991, 0.2011, 0.8991, 0.2011, 0.9605, 0.2027, 0.9605, 0.2011, 0.8991, 0.1995, 0.8991, 0.1995, 0.9605, 0.2011, 0.9605, 0.1995, 0.8991, 0.1981, 0.8991, 0.1981, 0.9605, 0.1995, 0.9605, 0.1981, 0.8991, 0.1969, 0.899, 0.1969, 0.9605, 0.1981, 0.9605, 0.2664, 0.9605, 0.2676, 0.9605, 0.2676, 0.899, 0.2664, 0.899, 0.2676, 0.9605, 0.2691, 0.9605, 0.2691, 0.899, 0.2676, 0.899, 0.2691, 0.9605, 0.2706, 0.9605, 0.2706, 0.899, 0.2691, 0.899, 0.2706, 0.9605, 0.2722, 0.9605, 0.2722, 0.899, 0.2706, 0.899, 0.2722, 0.9605, 0.2738, 0.9605, 0.2738, 0.899, 0.2722, 0.899, 0.2738, 0.9605, 0.2753, 0.9605, 0.2753, 0.899, 0.2738, 0.899, 0.2753, 0.9605, 0.2768, 0.9605, 0.2768, 0.899, 0.2753, 0.899, 0.2768, 0.9605, 0.278, 0.9605, 0.278, 0.899, 0.2768, 0.899, 0.1042, 0.9605, 0.1054, 0.9605, 0.1054, 0.8991, 0.1042, 0.899, 0.1054, 0.9605, 0.1068, 0.9605, 0.1068, 0.8991, 0.1054, 0.8991, 0.1068, 0.9605, 0.1084, 0.9605, 0.1084, 0.8991, 0.1068, 0.8991, 0.1084, 0.9605, 0.11, 0.9605, 0.11, 0.8991, 0.1084, 0.8991, 0.11, 0.9605, 0.1116, 0.9605, 0.1116, 0.8991, 0.11, 0.8991, 0.1116, 0.9605, 0.1131, 0.9605, 0.1131, 0.8991, 0.1116, 0.8991, 0.1131, 0.9605, 0.1145, 0.9605, 0.1145, 0.8991, 0.1131, 0.8991, 0.1145, 0.9605, 0.1158, 0.9605, 0.1158, 0.899, 0.1145, 0.8991, 0.396, 0.8946, 0.3948, 0.8946, 0.3948, 0.9561, 0.396, 0.9561, 0.3948, 0.8946, 0.3934, 0.8946, 0.3934, 0.9561, 0.3948, 0.9561, 0.3934, 0.8946, 0.3918, 0.8946, 0.3918, 0.9561, 0.3934, 0.9561, 0.3918, 0.8946, 0.3902, 0.8946, 0.3902, 0.9561, 0.3918, 0.9561, 0.3902, 0.8946, 0.3886, 0.8946, 0.3886, 0.9561, 0.3902, 0.9561, 0.3886, 0.8946, 0.3871, 0.8946, 0.3871, 0.9561, 0.3886, 0.9561, 0.3871, 0.8946, 0.3857, 0.8946, 0.3857, 0.9561, 0.3871, 0.9561, 0.3857, 0.8946, 0.3844, 0.8946, 0.3844, 0.9561, 0.3857, 0.9561, 0.2085, 0.899, 0.2072, 0.8991, 0.2072, 0.9605, 0.2085, 0.9605, 0.2072, 0.8991, 0.2058, 0.8991, 0.2058, 0.9605, 0.2072, 0.9605, 0.337, 0.9271, 0.336, 0.9275, 0.335, 0.9282, 0.3342, 0.929, 0.3336, 0.9299, 0.3332, 0.931, 0.3329, 0.9321, 0.3329, 0.9332, 0.3332, 0.9343, 0.3336, 0.9354, 0.3342, 0.9363, 0.335, 0.9371, 0.336, 0.9377, 0.337, 0.9382, 0.3381, 0.9384, 0.3393, 0.9384, 0.3404, 0.9382, 0.3414, 0.9377, 0.3424, 0.9371, 0.3432, 0.9363, 0.3438, 0.9354, 0.3443, 0.9343, 0.3445, 0.9332, 0.3445, 0.9321, 0.3443, 0.931, 0.3438, 0.9299, 0.3432, 0.929, 0.3424, 0.9282, 0.3414, 0.9275, 0.3404, 0.9271, 0.3393, 0.9269, 0.3381, 0.9269, 0.2058, 0.8991, 0.2043, 0.8991, 0.2043, 0.9605, 0.2058, 0.9605, 0.2043, 0.8991, 0.2027, 0.8991, 0.2027, 0.9605, 0.2043, 0.9605, 0.3566, 0.9123, 0.3578, 0.9135, 0.3591, 0.9144, 0.3606, 0.915, 0.3622, 0.9153, 0.3638, 0.9153, 0.3654, 0.915, 0.3668, 0.9144, 0.3682, 0.9135, 0.3693, 0.9123, 0.3702, 0.911, 0.3708, 0.9095, 0.3711, 0.908, 0.3711, 0.9064, 0.3708, 0.9048, 0.3702, 0.9033, 0.3693, 0.902, 0.3682, 0.9009, 0.3668, 0.9, 0.3654, 0.8994, 0.3638, 0.899, 0.3622, 0.899, 0.3606, 0.8994, 0.3591, 0.9, 0.3578, 0.9009, 0.3566, 0.902, 0.3557, 0.9033, 0.3551, 0.9048, 0.3548, 0.9064, 0.3548, 0.908, 0.3551, 0.9095, 0.3557, 0.911, 0.1563, 0.8991, 0.1547, 0.8991, 0.1547, 0.9605, 0.1563, 0.9605, 0.1547, 0.8991, 0.1532, 0.8991, 0.1532, 0.9605, 0.1547, 0.9605, 0.1532, 0.8991, 0.1518, 0.8991, 0.1518, 0.9605, 0.1532, 0.9605, 0.1518, 0.8991, 0.1505, 0.899, 0.1505, 0.9605, 0.1518, 0.9605, 0.2548, 0.9605, 0.2561, 0.9605, 0.2561, 0.899, 0.2548, 0.899, 0.2561, 0.9605, 0.2575, 0.9605, 0.2575, 0.899, 0.2561, 0.899, 0.2575, 0.9605, 0.259, 0.9605, 0.259, 0.899, 0.2575, 0.899, 0.259, 0.9605, 0.2606, 0.9605, 0.2606, 0.899, 0.259, 0.899, 0.2606, 0.9605, 0.2622, 0.9605, 0.2622, 0.899, 0.2606, 0.899, 0.2622, 0.9605, 0.2637, 0.9605, 0.2637, 0.899, 0.2622, 0.899, 0.2637, 0.9605, 0.2652, 0.9605, 0.2652, 0.899, 0.2637, 0.899, 0.2652, 0.9605, 0.2664, 0.9605, 0.2664, 0.899, 0.2652, 0.899, 0.1274, 0.8991, 0.1261, 0.8991, 0.1261, 0.9605, 0.1274, 0.9605, 0.1261, 0.8991, 0.1247, 0.8991, 0.1247, 0.9605, 0.1261, 0.9605, 0.1247, 0.8991, 0.1232, 0.899, 0.1232, 0.9605, 0.1247, 0.9605, 0.1232, 0.899, 0.1216, 0.899, 0.1216, 0.9605, 0.1232, 0.9605, 0.1216, 0.899, 0.12, 0.899, 0.12, 0.9605, 0.1216, 0.9605, 0.12, 0.899, 0.1184, 0.8991, 0.1184, 0.9605, 0.12, 0.9605, 0.1184, 0.8991, 0.117, 0.8991, 0.117, 0.9605, 0.1184, 0.9605, 0.117, 0.8991, 0.1158, 0.8991, 0.1158, 0.9605, 0.117, 0.9605, 0.396, 0.9561, 0.3973, 0.9561, 0.3973, 0.8946, 0.396, 0.8946, 0.3973, 0.9561, 0.3987, 0.9561, 0.3987, 0.8946, 0.3973, 0.8946, 0.3987, 0.9561, 0.4002, 0.9561, 0.4002, 0.8946, 0.3987, 0.8946, 0.4002, 0.9561, 0.4018, 0.9561, 0.4018, 0.8946, 0.4002, 0.8946, 0.4018, 0.9561, 0.4034, 0.9561, 0.4034, 0.8946, 0.4018, 0.8946, 0.4034, 0.9561, 0.405, 0.9561, 0.405, 0.8946, 0.4034, 0.8946, 0.405, 0.9561, 0.4064, 0.9561, 0.4064, 0.8946, 0.405, 0.8946, 0.4064, 0.9561, 0.4076, 0.9561, 0.4076, 0.8946, 0.4064, 0.8946, 0.1621, 0.899, 0.1609, 0.8991, 0.1609, 0.9605, 0.1621, 0.9605, 0.1609, 0.8991, 0.1595, 0.8991, 0.1595, 0.9605, 0.1609, 0.9605, 0.3497, 0.9269, 0.3486, 0.9271, 0.3475, 0.9275, 0.3466, 0.9282, 0.3458, 0.929, 0.3451, 0.9299, 0.3447, 0.931, 0.3445, 0.9321, 0.3445, 0.9332, 0.3447, 0.9343, 0.3451, 0.9354, 0.3458, 0.9363, 0.3466, 0.9371, 0.3475, 0.9377, 0.3486, 0.9382, 0.3497, 0.9384, 0.3508, 0.9384, 0.3519, 0.9382, 0.353, 0.9377, 0.3539, 0.9371, 0.3547, 0.9363, 0.3553, 0.9354, 0.3558, 0.9343, 0.356, 0.9332, 0.356, 0.9321, 0.3558, 0.931, 0.3553, 0.9299, 0.3547, 0.929, 0.3539, 0.9282, 0.353, 0.9275, 0.3519, 0.9271, 0.3508, 0.9269, 0.1595, 0.8991, 0.1579, 0.8991, 0.1579, 0.9605, 0.1595, 0.9605, 0.1579, 0.8991, 0.1563, 0.8991, 0.1563, 0.9605, 0.1579, 0.9605, 0.3548, 0.9064, 0.3545, 0.9048, 0.3539, 0.9033, 0.353, 0.902, 0.3519, 0.9009, 0.3505, 0.9, 0.349, 0.8994, 0.3475, 0.899, 0.3459, 0.899, 0.3443, 0.8994, 0.3428, 0.9, 0.3415, 0.9009, 0.3403, 0.902, 0.3394, 0.9033, 0.3388, 0.9048, 0.3385, 0.9064, 0.3385, 0.908, 0.3388, 0.9095, 0.3394, 0.911, 0.3403, 0.9123, 0.3415, 0.9135, 0.3428, 0.9144, 0.3443, 0.915, 0.3459, 0.9153, 0.3475, 0.9153, 0.349, 0.915, 0.3505, 0.9144, 0.3519, 0.9135, 0.353, 0.9123, 0.3539, 0.911, 0.3545, 0.9095, 0.3548, 0.908, 0.2143, 0.8991, 0.2127, 0.8991, 0.2127, 0.9605, 0.2143, 0.9605, 0.2127, 0.8991, 0.2111, 0.8991, 0.2111, 0.9605, 0.2127, 0.9605, 0.2111, 0.8991, 0.2097, 0.8991, 0.2097, 0.9605, 0.2111, 0.9605, 0.2097, 0.8991, 0.2085, 0.899, 0.2085, 0.9605, 0.2097, 0.9605, 0.2548, 0.899, 0.2536, 0.899, 0.2536, 0.9605, 0.2548, 0.9605, 0.2536, 0.899, 0.2522, 0.899, 0.2522, 0.9605, 0.2536, 0.9605, 0.2522, 0.899, 0.2506, 0.899, 0.2506, 0.9605, 0.2522, 0.9605, 0.2506, 0.899, 0.249, 0.899, 0.249, 0.9605, 0.2506, 0.9605, 0.249, 0.899, 0.2474, 0.899, 0.2474, 0.9605, 0.249, 0.9605, 0.2474, 0.899, 0.2459, 0.899, 0.2459, 0.9605, 0.2474, 0.9605, 0.2459, 0.899, 0.2445, 0.899, 0.2445, 0.9605, 0.2459, 0.9605, 0.2445, 0.899, 0.2432, 0.899, 0.2432, 0.9605, 0.2445, 0.9605, 0.1042, 0.8991, 0.1029, 0.8991, 0.1029, 0.9605, 0.1042, 0.9605, 0.1029, 0.8991, 0.1015, 0.8991, 0.1015, 0.9605, 0.1029, 0.9605, 0.1015, 0.8991, 0.09999, 0.899, 0.09999, 0.9605, 0.1015, 0.9605, 0.09999, 0.899, 0.09839, 0.899, 0.09839, 0.9605, 0.09999, 0.9605, 0.09839, 0.899, 0.09679, 0.899, 0.09679, 0.9605, 0.09839, 0.9605, 0.09679, 0.899, 0.09525, 0.8991, 0.09525, 0.9605, 0.09679, 0.9605, 0.09525, 0.8991, 0.09384, 0.8991, 0.09384, 0.9605, 0.09525, 0.9605, 0.09384, 0.8991, 0.09259, 0.8991, 0.09259, 0.9605, 0.09384, 0.9605, 0.05543, 0.9481, 0.05667, 0.9481, 0.05667, 0.8866, 0.05543, 0.8866, 0.05667, 0.9481, 0.05809, 0.9481, 0.05809, 0.8866, 0.05667, 0.8866, 0.05809, 0.9481, 0.05963, 0.9481, 0.05963, 0.8866, 0.05809, 0.8866, 0.05963, 0.9481, 0.06123, 0.9481, 0.06123, 0.8866, 0.05963, 0.8866, 0.06123, 0.9481, 0.06282, 0.9481, 0.06282, 0.8866, 0.06123, 0.8866, 0.06282, 0.9481, 0.06436, 0.9481, 0.06436, 0.8866, 0.06282, 0.8866, 0.06436, 0.9481, 0.06578, 0.9481, 0.06578, 0.8866, 0.06436, 0.8866, 0.06578, 0.9481, 0.06702, 0.9481, 0.06702, 0.8866, 0.06578, 0.8866, 0.2201, 0.899, 0.2188, 0.8991, 0.2188, 0.9605, 0.2201, 0.9605, 0.2188, 0.8991, 0.2174, 0.8991, 0.2174, 0.9605, 0.2188, 0.9605, 0.3151, 0.9384, 0.314, 0.9386, 0.3129, 0.939, 0.312, 0.9397, 0.3112, 0.9405, 0.3105, 0.9414, 0.3101, 0.9425, 0.3099, 0.9436, 0.3099, 0.9447, 0.3101, 0.9458, 0.3105, 0.9468, 0.3112, 0.9478, 0.312, 0.9486, 0.3129, 0.9492, 0.314, 0.9497, 0.3151, 0.9499, 0.3162, 0.9499, 0.3173, 0.9496, 0.3184, 0.9492, 0.3193, 0.9486, 0.3201, 0.9478, 0.3208, 0.9468, 0.3212, 0.9458, 0.3214, 0.9447, 0.3214, 0.9436, 0.3212, 0.9424, 0.3208, 0.9414, 0.3201, 0.9405, 0.3193, 0.9397, 0.3184, 0.939, 0.3173, 0.9386, 0.3162, 0.9384, 0.2174, 0.8991, 0.2159, 0.8991, 0.2159, 0.9605, 0.2174, 0.9605, 0.2159, 0.8991, 0.2143, 0.8991, 0.2143, 0.9605, 0.2159, 0.9605, 0.3068, 0.9033, 0.3062, 0.9048, 0.3059, 0.9064, 0.3059, 0.908, 0.3062, 0.9095, 0.3068, 0.911, 0.3077, 0.9123, 0.3088, 0.9135, 0.3102, 0.9144, 0.3117, 0.915, 0.3132, 0.9153, 0.3148, 0.9153, 0.3164, 0.915, 0.3179, 0.9144, 0.3192, 0.9135, 0.3204, 0.9123, 0.3213, 0.911, 0.3219, 0.9095, 0.3222, 0.908, 0.3222, 0.9064, 0.3219, 0.9048, 0.3213, 0.9033, 0.3204, 0.902, 0.3192, 0.9009, 0.3179, 0.9, 0.3164, 0.8994, 0.3148, 0.899, 0.3132, 0.899, 0.3117, 0.8994, 0.3102, 0.9, 0.3088, 0.9009, 0.3077, 0.902, 0.1795, 0.9605, 0.1811, 0.9605, 0.1811, 0.899, 0.1795, 0.899, 0.1811, 0.9605, 0.1826, 0.9605, 0.1826, 0.899, 0.1811, 0.899, 0.1826, 0.9605, 0.184, 0.9605, 0.184, 0.8991, 0.1826, 0.899, 0.184, 0.9605, 0.1853, 0.9605, 0.1853, 0.8991, 0.184, 0.8991, 0.2316, 0.9605, 0.2329, 0.9605, 0.2329, 0.899, 0.2316, 0.899, 0.2329, 0.9605, 0.2343, 0.9605, 0.2343, 0.899, 0.2329, 0.899, 0.2343, 0.9605, 0.2358, 0.9605, 0.2358, 0.899, 0.2343, 0.899, 0.2358, 0.9605, 0.2374, 0.9605, 0.2374, 0.899, 0.2358, 0.899, 0.2374, 0.9605, 0.239, 0.9605, 0.239, 0.899, 0.2374, 0.899, 0.239, 0.9605, 0.2406, 0.9605, 0.2406, 0.899, 0.239, 0.899, 0.2406, 0.9605, 0.242, 0.9605, 0.242, 0.899, 0.2406, 0.899, 0.242, 0.9605, 0.2432, 0.9605, 0.2432, 0.899, 0.242, 0.899, 0.1389, 0.8991, 0.1377, 0.8991, 0.1377, 0.9605, 0.1389, 0.9605, 0.1377, 0.8991, 0.1363, 0.8991, 0.1363, 0.9605, 0.1377, 0.9605, 0.1363, 0.8991, 0.1348, 0.899, 0.1348, 0.9605, 0.1363, 0.9605, 0.1348, 0.899, 0.1332, 0.899, 0.1332, 0.9605, 0.1348, 0.9605, 0.1332, 0.899, 0.1316, 0.899, 0.1316, 0.9605, 0.1332, 0.9605, 0.1316, 0.899, 0.13, 0.899, 0.13, 0.9605, 0.1316, 0.9605, 0.13, 0.899, 0.1286, 0.8991, 0.1286, 0.9605, 0.13, 0.9605, 0.1286, 0.8991, 0.1274, 0.8991, 0.1274, 0.9605, 0.1286, 0.9605, 0.07861, 0.8866, 0.07737, 0.8866, 0.07737, 0.9481, 0.07861, 0.9481, 0.07737, 0.8866, 0.07595, 0.8866, 0.07595, 0.9481, 0.07737, 0.9481, 0.07595, 0.8866, 0.07441, 0.8866, 0.07441, 0.9481, 0.07595, 0.9481, 0.07441, 0.8866, 0.07281, 0.8866, 0.07281, 0.9481, 0.07441, 0.9481, 0.07281, 0.8866, 0.07122, 0.8866, 0.07122, 0.9481, 0.07281, 0.9481, 0.07122, 0.8866, 0.06968, 0.8866, 0.06968, 0.9481, 0.07122, 0.9481, 0.06968, 0.8866, 0.06826, 0.8866, 0.06826, 0.9481, 0.06968, 0.9481, 0.06826, 0.8866, 0.06702, 0.8866, 0.06702, 0.9481, 0.06826, 0.9481, 0.1737, 0.9605, 0.1749, 0.9605, 0.1749, 0.8991, 0.1737, 0.8991, 0.1749, 0.9605, 0.1764, 0.9605, 0.1764, 0.899, 0.1749, 0.8991, 0.3635, 0.9382, 0.3645, 0.9377, 0.3654, 0.9371, 0.3662, 0.9363, 0.3669, 0.9354, 0.3673, 0.9343, 0.3675, 0.9332, 0.3675, 0.9321, 0.3673, 0.931, 0.3669, 0.9299, 0.3662, 0.929, 0.3654, 0.9282, 0.3645, 0.9275, 0.3634, 0.9271, 0.3623, 0.9269, 0.3612, 0.9269, 0.3601, 0.9271, 0.359, 0.9275, 0.3581, 0.9282, 0.3573, 0.929, 0.3567, 0.9299, 0.3562, 0.931, 0.356, 0.9321, 0.356, 0.9332, 0.3562, 0.9343, 0.3567, 0.9354, 0.3573, 0.9363, 0.3581, 0.9371, 0.359, 0.9377, 0.3601, 0.9382, 0.3612, 0.9384, 0.3623, 0.9384, 0.1764, 0.9605, 0.1779, 0.9605, 0.1779, 0.899, 0.1764, 0.899, 0.1779, 0.9605, 0.1795, 0.9605, 0.1795, 0.899, 0.1779, 0.899, 0.3029, 0.9135, 0.3041, 0.9123, 0.305, 0.911, 0.3056, 0.9095, 0.3059, 0.908, 0.3059, 0.9064, 0.3056, 0.9048, 0.305, 0.9033, 0.3041, 0.902, 0.3029, 0.9009, 0.3016, 0.9, 0.3001, 0.8994, 0.2985, 0.899, 0.2969, 0.899, 0.2954, 0.8994, 0.2939, 0.9, 0.2925, 0.9009, 0.2914, 0.902, 0.2905, 0.9033, 0.2899, 0.9048, 0.2896, 0.9064, 0.2896, 0.908, 0.2899, 0.9095, 0.2905, 0.911, 0.2914, 0.9123, 0.2925, 0.9135, 0.2939, 0.9144, 0.2954, 0.915, 0.2969, 0.9153, 0.2985, 0.9153, 0.3001, 0.915, 0.3016, 0.9144, 0.1911, 0.8991, 0.1895, 0.8991, 0.1895, 0.9605, 0.1911, 0.9605, 0.1895, 0.8991, 0.188, 0.8991, 0.188, 0.9605, 0.1895, 0.9605, 0.188, 0.8991, 0.1865, 0.8991, 0.1865, 0.9605, 0.188, 0.9605, 0.1865, 0.8991, 0.1853, 0.899, 0.1853, 0.9605, 0.1865, 0.9605, 0.278, 0.9605, 0.2792, 0.9605, 0.2792, 0.899, 0.278, 0.899, 0.2792, 0.9605, 0.2807, 0.9605, 0.2807, 0.899, 0.2792, 0.899, 0.2807, 0.9605, 0.2822, 0.9605, 0.2822, 0.899, 0.2807, 0.899, 0.2822, 0.9605, 0.2838, 0.9605, 0.2838, 0.899, 0.2822, 0.899, 0.2838, 0.9605, 0.2854, 0.9605, 0.2854, 0.899, 0.2838, 0.899, 0.2854, 0.9605, 0.2869, 0.9605, 0.2869, 0.899, 0.2854, 0.899, 0.2869, 0.9605, 0.2883, 0.9605, 0.2883, 0.899, 0.2869, 0.899, 0.2883, 0.9605, 0.2896, 0.9605, 0.2896, 0.899, 0.2883, 0.899, 0.09259, 0.8991, 0.09135, 0.8991, 0.09135, 0.9605, 0.09259, 0.9605, 0.09135, 0.8991, 0.08994, 0.899, 0.08994, 0.9605, 0.09135, 0.9605, 0.08994, 0.899, 0.0884, 0.899, 0.0884, 0.9605, 0.08994, 0.9605, 0.0884, 0.899, 0.0868, 0.899, 0.0868, 0.9605, 0.0884, 0.9605, 0.0868, 0.899, 0.0852, 0.899, 0.0852, 0.9605, 0.0868, 0.9605, 0.0852, 0.899, 0.08367, 0.899, 0.08367, 0.9605, 0.0852, 0.9605, 0.08367, 0.899, 0.08225, 0.8991, 0.08225, 0.9605, 0.08367, 0.9605, 0.08225, 0.8991, 0.081, 0.8991, 0.081, 0.9605, 0.08225, 0.9605, 0.4192, 0.8946, 0.418, 0.8946, 0.418, 0.9561, 0.4192, 0.9561, 0.418, 0.8946, 0.4166, 0.8946, 0.4166, 0.9561, 0.418, 0.9561, 0.4166, 0.8946, 0.415, 0.8946, 0.415, 0.9561, 0.4166, 0.9561, 0.415, 0.8946, 0.4134, 0.8946, 0.4134, 0.9561, 0.415, 0.9561, 0.4134, 0.8946, 0.4118, 0.8946, 0.4118, 0.9561, 0.4134, 0.9561, 0.4118, 0.8946, 0.4103, 0.8946, 0.4103, 0.9561, 0.4118, 0.9561, 0.4103, 0.8946, 0.4089, 0.8946, 0.4089, 0.9561, 0.4103, 0.9561, 0.4089, 0.8946, 0.4076, 0.8946, 0.4076, 0.9561, 0.4089, 0.9561, 0.1969, 0.899, 0.1956, 0.8991, 0.1956, 0.9605, 0.1969, 0.9605, 0.1956, 0.8991, 0.1942, 0.8991, 0.1942, 0.9605, 0.1956, 0.9605, 0.3255, 0.9386, 0.3245, 0.939, 0.3235, 0.9397, 0.3227, 0.9405, 0.3221, 0.9414, 0.3216, 0.9425, 0.3214, 0.9436, 0.3214, 0.9447, 0.3216, 0.9458, 0.3221, 0.9468, 0.3227, 0.9478, 0.3235, 0.9486, 0.3245, 0.9492, 0.3255, 0.9496, 0.3266, 0.9499, 0.3278, 0.9499, 0.3289, 0.9497, 0.3299, 0.9492, 0.3309, 0.9486, 0.3317, 0.9478, 0.3323, 0.9468, 0.3327, 0.9458, 0.3329, 0.9447, 0.3329, 0.9436, 0.3327, 0.9425, 0.3323, 0.9414, 0.3317, 0.9405, 0.3309, 0.9397, 0.3299, 0.939, 0.3289, 0.9386, 0.3278, 0.9384, 0.3266, 0.9384, 0.1942, 0.8991, 0.1927, 0.8991, 0.1927, 0.9605, 0.1942, 0.9605, 0.1927, 0.8991, 0.1911, 0.8991, 0.1911, 0.9605, 0.1927, 0.9605, 0.3231, 0.911, 0.324, 0.9123, 0.3252, 0.9135, 0.3265, 0.9144, 0.328, 0.915, 0.3296, 0.9153, 0.3312, 0.9153, 0.3327, 0.915, 0.3342, 0.9144, 0.3356, 0.9135, 0.3367, 0.9123, 0.3376, 0.911, 0.3382, 0.9095, 0.3385, 0.908, 0.3385, 0.9064, 0.3382, 0.9048, 0.3376, 0.9033, 0.3367, 0.902, 0.3356, 0.9009, 0.3342, 0.9, 0.3327, 0.8994, 0.3312, 0.899, 0.3296, 0.899, 0.328, 0.8994, 0.3265, 0.9, 0.3252, 0.9009, 0.324, 0.902, 0.3231, 0.9033, 0.3225, 0.9048, 0.3222, 0.9064, 0.3222, 0.908, 0.3225, 0.9095, 0.1679, 0.9605, 0.1695, 0.9605, 0.1695, 0.899, 0.1679, 0.899, 0.1695, 0.9605, 0.171, 0.9605, 0.171, 0.899, 0.1695, 0.899, 0.171, 0.9605, 0.1725, 0.9605, 0.1725, 0.8991, 0.171, 0.899, 0.1725, 0.9605, 0.1737, 0.9605, 0.1737, 0.8991, 0.1725, 0.8991, 0.2201, 0.9605, 0.2213, 0.9605, 0.2213, 0.899, 0.2201, 0.899, 0.2213, 0.9605, 0.2227, 0.9605, 0.2227, 0.899, 0.2213, 0.899, 0.2227, 0.9605, 0.2243, 0.9605, 0.2243, 0.899, 0.2227, 0.899, 0.2243, 0.9605, 0.2258, 0.9605, 0.2258, 0.899, 0.2243, 0.899, 0.2258, 0.9605, 0.2274, 0.9605, 0.2274, 0.899, 0.2258, 0.899, 0.2274, 0.9605, 0.229, 0.9605, 0.229, 0.899, 0.2274, 0.899, 0.229, 0.9605, 0.2304, 0.9605, 0.2304, 0.899, 0.229, 0.899, 0.2304, 0.9605, 0.2316, 0.9605, 0.2316, 0.899, 0.2304, 0.899, 0.1505, 0.8991, 0.1493, 0.8991, 0.1493, 0.9605, 0.1505, 0.9605, 0.1493, 0.8991, 0.1479, 0.8991, 0.1479, 0.9605, 0.1493, 0.9605, 0.1479, 0.8991, 0.1463, 0.899, 0.1463, 0.9605, 0.1479, 0.9605, 0.1463, 0.899, 0.1447, 0.899, 0.1447, 0.9605, 0.1463, 0.9605, 0.1447, 0.899, 0.1431, 0.899, 0.1431, 0.9605, 0.1447, 0.9605, 0.1431, 0.899, 0.1416, 0.8991, 0.1416, 0.9605, 0.1431, 0.9605, 0.1416, 0.8991, 0.1402, 0.8991, 0.1402, 0.9605, 0.1416, 0.9605, 0.1402, 0.8991, 0.1389, 0.8991, 0.1389, 0.9605, 0.1402, 0.9605, 0.05543, 0.8866, 0.05419, 0.8866, 0.05419, 0.9481, 0.05543, 0.9481, 0.05419, 0.8866, 0.05277, 0.8866, 0.05277, 0.9481, 0.05419, 0.9481, 0.05277, 0.8866, 0.05124, 0.8866, 0.05124, 0.9481, 0.05277, 0.9481, 0.05124, 0.8866, 0.04964, 0.8866, 0.04964, 0.9481, 0.05124, 0.9481, 0.04964, 0.8866, 0.04804, 0.8866, 0.04804, 0.9481, 0.04964, 0.9481, 0.04804, 0.8866, 0.0465, 0.8866, 0.0465, 0.9481, 0.04804, 0.9481, 0.0465, 0.8866, 0.04509, 0.8866, 0.04509, 0.9481, 0.0465, 0.9481, 0.04509, 0.8866, 0.04384, 0.8866, 0.04384, 0.9481, 0.04509, 0.9481, 0.1621, 0.9605, 0.1634, 0.9605, 0.1634, 0.8991, 0.1621, 0.8991, 0.1634, 0.9605, 0.1648, 0.9605, 0.1648, 0.899, 0.1634, 0.8991, 0.3255, 0.9271, 0.3245, 0.9275, 0.3235, 0.9282, 0.3227, 0.929, 0.3221, 0.9299, 0.3216, 0.931, 0.3214, 0.9321, 0.3214, 0.9332, 0.3216, 0.9343, 0.3221, 0.9354, 0.3227, 0.9363, 0.3235, 0.9371, 0.3245, 0.9377, 0.3255, 0.9382, 0.3266, 0.9384, 0.3278, 0.9384, 0.3289, 0.9382, 0.3299, 0.9377, 0.3309, 0.9371, 0.3317, 0.9363, 0.3323, 0.9354, 0.3327, 0.9343, 0.3329, 0.9332, 0.3329, 0.9321, 0.3327, 0.931, 0.3323, 0.9299, 0.3317, 0.929, 0.3309, 0.9282, 0.3299, 0.9275, 0.3289, 0.9271, 0.3278, 0.9269, 0.3266, 0.9269, 0.1648, 0.9605, 0.1663, 0.9605, 0.1663, 0.899, 0.1648, 0.899, 0.1663, 0.9605, 0.1679, 0.9605, 0.1679, 0.899, 0.1663, 0.899, 0.2899, 0.9258, 0.2905, 0.9273, 0.2914, 0.9286, 0.2925, 0.9297, 0.2939, 0.9306, 0.2954, 0.9312, 0.2969, 0.9315, 0.2985, 0.9315, 0.3001, 0.9312, 0.3016, 0.9306, 0.3029, 0.9297, 0.3041, 0.9286, 0.305, 0.9273, 0.3056, 0.9258, 0.3059, 0.9242, 0.3059, 0.9226, 0.3056, 0.921, 0.305, 0.9196, 0.3041, 0.9182, 0.3029, 0.9171, 0.3016, 0.9162, 0.3001, 0.9156, 0.2985, 0.9153, 0.2969, 0.9153, 0.2954, 0.9156, 0.2939, 0.9162, 0.2925, 0.9171, 0.2914, 0.9182, 0.2905, 0.9196, 0.2899, 0.921, 0.2896, 0.9226, 0.2896, 0.9242, 0.9565, 0.5025, 0.9565, 0.001496, 0.8768, 0.0, 0.8768, 0.4994, 0.5252, 0.6762, 0.5252, 0.501, 0.4455, 0.501, 0.4455, 0.6762, 0.8768, 0.501, 0.8768, 0.0, 0.7971, 0.003126, 0.7971, 0.5025, 0.2025, 0.6757, 0.2025, 0.5006, 0.1228, 0.5006, 0.1228, 0.6757, 0.4455, 4.393e-08, 0.4455, 0.501, 0.6213, 0.501, 0.6213, 0.0, 0.6213, 0.0, 0.6213, 0.4994, 0.7971, 0.4994, 0.7971, 4.393e-08, 0.6827, 0.4994, 0.6213, 0.4994, 0.6213, 1.0, 0.6827, 1.0, 0.9565, 0.008775, 0.9565, 0.5094, 1.0, 0.5006, 1.0, 0.0, 0.2288, 0.5006, 0.2288, 1.016e-07, 2.205e-08, 0.0, 0.0, 0.5006, 0.0614, 0.5006, 0.0, 0.5006, 0.01827, 0.7164, 0.0614, 0.7285, 0.4455, 0.5094, 0.4455, 0.008775, 0.2288, 0.0, 0.2288, 0.5006, 0.1228, 0.5006, 0.07967, 0.5127, 0.0614, 0.7285, 0.1228, 0.7285])
me_cylinder_003.materials.append(mat_material_002)
me_cylinder_003.materials.append(mat_material_001)
me_cylinder_003.materials.append(mat_material)
me_cylinder_003.use_remesh_preserve_volume = False
me_cylinder_003.use_remesh_preserve_attributes = False
me_cylinder_003.use_mirror_vertex_groups = False
me_cylinder_003.update()

# ---- objects
ob_cylinder_001 = bpy.data.objects.new('Cylinder.001', me_cylinder_003)

# ---- transforms, parenting, visibility, modifiers, constraints
ob_cylinder_001.location = (1.25, -2.83, -1.287)
ob_cylinder_001.scale = (0.1811, 0.1811, 0.1811)
ob_cylinder_001.lineart.crease_threshold = 0.0

# ---- collection membership
col_collection_1.objects.link(ob_cylinder_001)

# ---- scene / render settings (as saved in the file)
scene.frame_start = 1; scene.frame_end = 250; scene.frame_set(1)
scene.render.engine = 'BLENDER_EEVEE_NEXT'
scene.render.resolution_percentage = 50
scene.render.dither_intensity = 0.0
scene.cycles.use_denoising = False
scene.cycles.samples = 128
scene.cycles.sampling_pattern = 'TABULATED_SOBOL'
scene.cycles.use_adaptive_sampling = False
scene.cycles.use_light_tree = False
scene.cycles.blur_glossy = 0.0
scene.cycles.sample_clamp_indirect = 0.0
scene.view_settings.view_transform = 'Standard'
bpy.context.view_layer.update()

# ---- added for rendering (the .blend has no active camera and no usable light): camera, sun
cam_auto = bpy.data.cameras.new('AutoCamera')
cam_auto.lens = 50.0
cam_auto.sensor_width = 36.0
cam_auto.clip_end = 1000.0
ob_auto_camera = bpy.data.objects.new('AutoCamera', cam_auto)
scene.collection.objects.link(ob_auto_camera)
ob_auto_camera.location = (4.59357, -6.28608, 3.54334)
ob_auto_camera.rotation_euler = (1.09748, -7.21219e-08, 0.694738)
scene.camera = ob_auto_camera
light_auto_sun = bpy.data.lights.new('AutoSun', 'SUN')
light_auto_sun.energy = 3.0
light_auto_sun.angle = 0.0523599
ob_auto_sun = bpy.data.objects.new('AutoSun', light_auto_sun)
scene.collection.objects.link(ob_auto_sun)
ob_auto_sun.rotation_euler = (0.872665, 0.174533, 0.523599)
bpy.context.view_layer.update()

